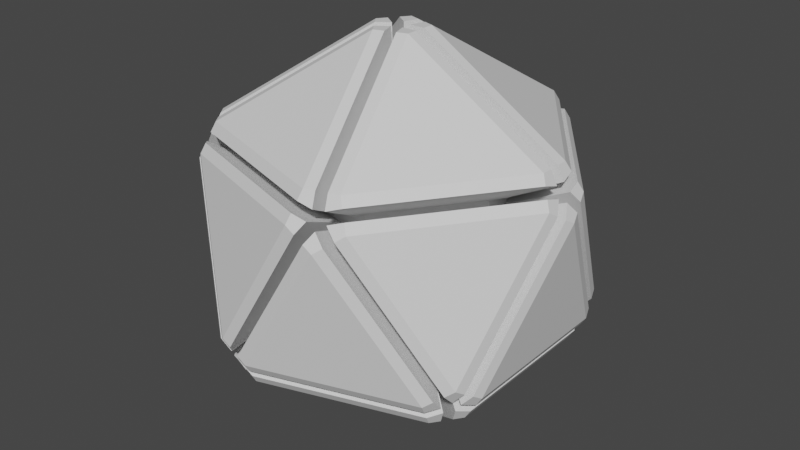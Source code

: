 # Source: Missile.blend  (saved by Blender 3.3.6; exported with 4.5.12 LTS)
import bpy
from mathutils import Matrix  # noqa: F401  (used for matrix-valued properties, if any)

bpy.ops.wm.read_factory_settings(use_empty=True)
scene = bpy.context.scene
scene.name = 'Scene'

# ---- collections
col_collection = bpy.data.collections.new('Collection'); scene.collection.children.link(col_collection)

# ---- materials (node trees are filled in below, after node groups)
mat_material = bpy.data.materials.new('Material')
mat_material.use_transparent_shadow = False
mat_greenglow = bpy.data.materials.new('GreenGlow')
mat_greenglow.use_transparent_shadow = False

# ---- material node trees
mat_material.use_nodes = True; mat_material.node_tree.nodes.clear()
_N = mat_material.node_tree.nodes; _L = mat_material.node_tree.links
n0 = _N.new('ShaderNodeBsdfPrincipled'); n0.name = 'Principled BSDF'; n0.location = (10, 300)
n0.distribution = 'GGX'
n0.subsurface_method = 'RANDOM_WALK_SKIN'
n0.inputs[3].default_value = 1.45
n0.inputs[27].default_value = (0.0, 0.0, 0.0, 1.0)
n0.inputs[28].default_value = 1.0
n1 = _N.new('ShaderNodeOutputMaterial'); n1.name = 'Material Output'; n1.location = (300, 300)
_L.new(n0.outputs[0], n1.inputs[0])
n1.is_active_output = True
mat_greenglow.use_nodes = True; mat_greenglow.node_tree.nodes.clear()
_N = mat_greenglow.node_tree.nodes; _L = mat_greenglow.node_tree.links
n0 = _N.new('ShaderNodeBsdfPrincipled'); n0.name = 'Principled BSDF'; n0.location = (10, 300)
n0.distribution = 'GGX'
n0.subsurface_method = 'RANDOM_WALK_SKIN'
n0.inputs[3].default_value = 1.45
n0.inputs[27].default_value = (0.0, 0.0, 0.0, 1.0)
n0.inputs[28].default_value = 1.0
n1 = _N.new('ShaderNodeOutputMaterial'); n1.name = 'Material Output'; n1.location = (300, 300)
_L.new(n0.outputs[0], n1.inputs[0])
n1.is_active_output = True

# ---- world
world_world = bpy.data.worlds.new('World'); scene.world = world_world
world_world.use_nodes = True; world_world.node_tree.nodes.clear()
_N = world_world.node_tree.nodes; _L = world_world.node_tree.links
n0 = _N.new('ShaderNodeOutputWorld'); n0.name = 'World Output'; n0.location = (300, 300)
n1 = _N.new('ShaderNodeBackground'); n1.name = 'Background'; n1.location = (10, 300)
n1.inputs[0].default_value = (0.05088, 0.05088, 0.05088, 1.0)
_L.new(n1.outputs[0], n0.inputs[0])
n0.is_active_output = True
world_world.color = (0.05088, 0.05088, 0.05088)
world_world.use_sun_shadow = False
world_world.sun_shadow_jitter_overblur = 0.0

# ---- meshes
me_icosphere = bpy.data.meshes.new('Icosphere')
me_icosphere.from_pydata([(-0.03437, -0.02497, -0.9025), (-0.03437, 0.02497, -0.9025), (0.01313, 0.0404, -0.9025), (0.04248, 5.095e-09, -0.9025), (0.01313, -0.0404, -0.9025), (0.6553, -0.4452, -0.4344), (0.6815, -0.4452, -0.3919), (0.6684, -0.4856, -0.3656), (0.6341, -0.5106, -0.3919), (0.6259, -0.4856, -0.4344), (-0.2684, -0.7454, -0.4344), (-0.2209, -0.7608, -0.4344), (-0.2128, -0.7858, -0.3919), (-0.2553, -0.7858, -0.3656), (-0.2897, -0.7608, -0.3919), (-0.7919, 0.02497, -0.4344), (-0.7919, -0.02497, -0.4344), (-0.8131, -0.0404, -0.3919), (-0.8262, -1.137e-08, -0.3656), (-0.8131, 0.0404, -0.3919), (-0.2209, 0.7608, -0.4344), (-0.2684, 0.7454, -0.4344), (-0.2897, 0.7608, -0.3919), (-0.2553, 0.7858, -0.3656), (-0.2128, 0.7858, -0.3919), (0.6815, 0.4452, -0.3919), (0.6553, 0.4452, -0.4344), (0.6259, 0.4856, -0.4344), (0.6341, 0.5106, -0.3919), (0.6684, 0.4856, -0.3656), (0.2128, -0.7858, 0.3919), (0.2553, -0.7858, 0.3656), (0.2897, -0.7608, 0.3919), (0.2684, -0.7454, 0.4344), (0.2209, -0.7608, 0.4344), (-0.6815, -0.4452, 0.3919), (-0.6684, -0.4856, 0.3656), (-0.6341, -0.5106, 0.3919), (-0.6259, -0.4856, 0.4344), (-0.6553, -0.4452, 0.4344), (-0.6341, 0.5106, 0.3919), (-0.6684, 0.4856, 0.3656), (-0.6815, 0.4452, 0.3919), (-0.6553, 0.4452, 0.4344), (-0.6259, 0.4856, 0.4344), (0.2897, 0.7608, 0.3919), (0.2553, 0.7858, 0.3656), (0.2128, 0.7858, 0.3919), (0.2209, 0.7608, 0.4344), (0.2684, 0.7454, 0.4344), (0.8131, -0.0404, 0.3919), (0.8262, -1.451e-08, 0.3656), (0.8131, 0.0404, 0.3919), (0.7919, 0.02497, 0.4344), (0.7919, -0.02497, 0.4344), (-0.01313, -0.0404, 0.9025), (0.03437, -0.02497, 0.9025), (0.03437, 0.02497, 0.9025), (-0.01313, 0.0404, 0.9025), (-0.04248, 5.095e-09, 0.9025), (-0.6259, -0.4857, 0.4344), (-0.6553, -0.4452, 0.4344), (-0.0425, 2.88e-05, 0.9025), (-0.01311, -0.04043, 0.9025), (0.2209, -0.7608, 0.4344), (0.2128, -0.7858, 0.3918), (-0.6341, -0.5106, 0.3918), (-0.6259, -0.4856, 0.4344), (-0.2553, -0.7858, -0.3656), (-0.2897, -0.7608, -0.3919), (-0.6684, -0.4856, 0.3656), (-0.634, -0.5106, 0.3919), (-0.6553, -0.4452, 0.4344), (-0.6816, -0.4452, 0.3918), (-0.6816, 0.4452, 0.3918), (-0.6553, 0.4452, 0.4344), (-0.6259, 0.4856, 0.4344), (-0.6341, 0.5106, 0.3918), (0.2128, 0.7858, 0.3918), (0.2209, 0.7608, 0.4344), (-0.6553, 0.4452, 0.4344), (-0.6259, 0.4857, 0.4344), (-0.01311, 0.04043, 0.9025), (-0.0425, -2.88e-05, 0.9025), (-0.2897, 0.7608, -0.3919), (-0.2553, 0.7858, -0.3656), (-0.634, 0.5106, 0.3919), (-0.6684, 0.4856, 0.3656), (-0.8262, -3.023e-05, -0.3656), (-0.8131, 0.04043, -0.3919), (-0.6684, 0.4857, 0.3656), (-0.6816, 0.4452, 0.3919), (0.2209, 0.7608, 0.4344), (0.2685, 0.7454, 0.4344), (0.0344, 0.02496, 0.9025), (-0.01316, 0.04041, 0.9025), (-0.2553, 0.7858, -0.3656), (-0.2128, 0.7858, -0.3919), (0.2553, 0.7858, 0.3656), (0.2128, 0.7858, 0.3919), (0.2684, 0.7454, 0.4344), (0.2897, 0.7608, 0.3918), (0.8131, 0.04041, 0.3918), (0.7918, 0.02496, 0.4344), (0.7919, 0.025, 0.4344), (0.7919, -0.025, 0.4344), (0.03437, -0.025, 0.9025), (0.03437, 0.02501, 0.9025), (0.2685, -0.7454, 0.4344), (0.2209, -0.7608, 0.4344), (-0.01316, -0.04041, 0.9025), (0.0344, -0.02496, 0.9025), (0.6684, 0.4857, -0.3656), (0.6816, 0.4452, -0.3919), (0.8262, -3.023e-05, 0.3656), (0.8131, 0.04043, 0.3919), (0.2897, -0.7608, 0.3918), (0.2684, -0.7454, 0.4344), (0.7918, -0.02496, 0.4344), (0.8131, -0.04041, 0.3918), (0.6816, -0.4452, -0.3919), (0.6684, -0.4857, -0.3656), (0.8131, -0.04043, 0.3919), (0.8262, 3.023e-05, 0.3656), (0.6684, -0.4856, -0.3656), (0.634, -0.5106, -0.3919), (0.2553, -0.7858, 0.3656), (0.2897, -0.7608, 0.3919), (-0.2128, -0.7858, -0.3919), (-0.2553, -0.7858, -0.3656), (0.2128, -0.7858, 0.3919), (0.2553, -0.7858, 0.3656), (0.6341, -0.5106, -0.3918), (0.6259, -0.4856, -0.4344), (-0.2209, -0.7608, -0.4344), (-0.2128, -0.7858, -0.3918), (0.0425, 2.88e-05, -0.9025), (0.01311, -0.04043, -0.9025), (0.6259, -0.4857, -0.4344), (0.6553, -0.4452, -0.4344), (0.01316, -0.04041, -0.9025), (-0.0344, -0.02496, -0.9025), (-0.2685, -0.7454, -0.4344), (-0.2209, -0.7608, -0.4344), (-0.03437, -0.025, -0.9025), (-0.03437, 0.02501, -0.9025), (-0.7919, 0.025, -0.4344), (-0.7919, -0.025, -0.4344), (-0.0344, 0.02496, -0.9025), (0.01316, 0.04041, -0.9025), (-0.2209, 0.7608, -0.4344), (-0.2685, 0.7454, -0.4344), (0.01311, 0.04043, -0.9025), (0.0425, -2.88e-05, -0.9025), (0.6553, 0.4452, -0.4344), (0.6259, 0.4857, -0.4344), (-0.2128, 0.7858, -0.3918), (-0.2209, 0.7608, -0.4344), (0.6259, 0.4856, -0.4344), (0.6341, 0.5106, -0.3918), (0.634, 0.5106, -0.3919), (0.6684, 0.4856, -0.3656), (0.2897, 0.7608, 0.3919), (0.2553, 0.7858, 0.3656), (-0.8131, -0.04043, -0.3919), (-0.8262, 3.024e-05, -0.3656), (-0.6816, -0.4452, 0.3919), (-0.6684, -0.4857, 0.3656), (-0.2897, -0.7608, -0.3918), (-0.2684, -0.7454, -0.4344), (-0.7918, -0.02496, -0.4344), (-0.8131, -0.04041, -0.3918), (-0.05569, -0.09047, -0.9025), (-0.1032, -0.07501, -0.9025), (-0.1032, 0.025, -0.9025), (-0.1032, 0.07501, -0.9025), (-0.008124, 0.1059, -0.9025), (0.03944, 0.1214, -0.9025), (0.09823, 0.04046, -0.9025), (0.1276, -7.451e-09, -0.9025), (0.06883, -0.08092, -0.9025), (0.03944, -0.1214, -0.9025), (0.6304, -0.4271, -0.496), (0.6598, -0.3866, -0.496), (0.7387, -0.3866, -0.3683), (0.7124, -0.4676, -0.3158), (0.6992, -0.508, -0.2895), (0.6304, -0.558, -0.342), (0.596, -0.583, -0.3683), (0.5797, -0.533, -0.4534), (0.5716, -0.508, -0.496), (-0.3278, -0.7161, -0.4534), (-0.3065, -0.7006, -0.496), (-0.2114, -0.7315, -0.496), (-0.1638, -0.747, -0.496), (-0.1476, -0.797, -0.4109), (-0.1395, -0.822, -0.3683), (-0.2245, -0.822, -0.3158), (-0.2671, -0.822, -0.2895), (-0.3359, -0.772, -0.342), (-0.3703, -0.747, -0.3683), (-0.8249, 0.1214, -0.3683), (-0.761, 0.07501, -0.496), (-0.761, -0.025, -0.496), (-0.761, -0.07501, -0.496), (-0.8036, -0.1059, -0.4109), (-0.8249, -0.1214, -0.3683), (-0.8512, -0.04046, -0.3158), (-0.8643, 7.451e-09, -0.2895), (-0.838, 0.08092, -0.342), (-0.1557, 0.772, -0.4534), (-0.1638, 0.747, -0.496), (-0.259, 0.7161, -0.496), (-0.3065, 0.7006, -0.496), (-0.3703, 0.747, -0.3683), (-0.3015, 0.797, -0.3158), (-0.2671, 0.822, -0.2895), (-0.182, 0.822, -0.342), (-0.1395, 0.822, -0.3683), (0.7255, 0.4271, -0.342), (0.7387, 0.3866, -0.3683), (0.6598, 0.3866, -0.496), (0.601, 0.4676, -0.496), (0.5716, 0.508, -0.496), (0.5879, 0.558, -0.4109), (0.596, 0.583, -0.3683), (0.6648, 0.533, -0.3158), (0.6992, 0.508, -0.2895), (0.1476, -0.797, 0.4109), (0.1395, -0.822, 0.3683), (0.2245, -0.822, 0.3158), (0.2671, -0.822, 0.2895), (0.3359, -0.772, 0.342), (0.3703, -0.747, 0.3683), (0.3278, -0.7161, 0.4534), (0.3065, -0.7006, 0.496), (0.2114, -0.7315, 0.496), (0.1638, -0.747, 0.496), (-0.7124, -0.3866, 0.4109), (-0.7387, -0.3866, 0.3683), (-0.7124, -0.4676, 0.3158), (-0.6992, -0.508, 0.2895), (-0.6304, -0.558, 0.342), (-0.596, -0.583, 0.3683), (-0.5797, -0.533, 0.4534), (-0.5716, -0.508, 0.496), (-0.6304, -0.4271, 0.496), (-0.6598, -0.3866, 0.496), (-0.5879, 0.558, 0.4109), (-0.596, 0.583, 0.3683), (-0.6648, 0.533, 0.3158), (-0.6992, 0.508, 0.2895), (-0.7255, 0.4271, 0.342), (-0.7387, 0.3866, 0.3683), (-0.6861, 0.3866, 0.4534), (-0.6598, 0.3866, 0.496), (-0.601, 0.4676, 0.496), (-0.5716, 0.508, 0.496), (0.3491, 0.7315, 0.4109), (0.3703, 0.747, 0.3683), (0.3015, 0.797, 0.3158), (0.2671, 0.822, 0.2895), (0.182, 0.822, 0.342), (0.1395, 0.822, 0.3683), (0.1557, 0.772, 0.4534), (0.1638, 0.747, 0.496), (0.259, 0.7161, 0.496), (0.3065, 0.7006, 0.496), (0.8036, -0.1059, 0.4109), (0.8249, -0.1214, 0.3683), (0.8512, -0.04046, 0.3158), (0.8643, 7.451e-09, 0.2895), (0.838, 0.08092, 0.342), (0.8249, 0.1214, 0.3683), (0.7823, 0.09047, 0.4534), (0.761, 0.07501, 0.496), (0.761, -0.025, 0.496), (0.761, -0.07501, 0.496), (-0.06883, -0.08092, 0.9025), (-0.03944, -0.1214, 0.9025), (0.05569, -0.09047, 0.9025), (0.1032, -0.07501, 0.9025), (0.1032, 0.025, 0.9025), (0.1032, 0.07501, 0.9025), (0.008124, 0.1059, 0.9025), (-0.03944, 0.1214, 0.9025), (-0.09823, 0.04046, 0.9025), (-0.1276, -7.451e-09, 0.9025), (-0.601, -0.4676, 0.496), (-0.09823, -0.04046, 0.9025), (0.1557, -0.772, 0.4534), (-0.5879, -0.558, 0.4109), (-0.3015, -0.797, -0.3158), (-0.6648, -0.533, 0.3158), (-0.6861, -0.3866, 0.4534), (-0.7124, 0.3866, 0.4109), (-0.5797, 0.533, 0.4534), (0.1476, 0.797, 0.4109), (-0.6304, 0.4271, 0.496), (-0.06883, 0.08092, 0.9025), (-0.3359, 0.772, -0.342), (-0.6304, 0.558, 0.342), (-0.8512, 0.04046, -0.3158), (-0.7124, 0.4676, 0.3158), (0.2114, 0.7315, 0.496), (0.05569, 0.09047, 0.9025), (-0.2245, 0.822, -0.3158), (0.2245, 0.822, 0.3158), (0.3278, 0.7161, 0.4534), (0.8036, 0.1059, 0.4109), (0.761, 0.025, 0.496), (0.1032, -0.025, 0.9025), (0.259, -0.7161, 0.496), (0.008124, -0.1059, 0.9025), (0.7124, 0.4676, -0.3158), (0.8512, 0.04046, 0.3158), (0.3491, -0.7315, 0.4109), (0.7823, -0.09047, 0.4534), (0.7255, -0.4271, -0.342), (0.838, -0.08092, 0.342), (0.6648, -0.533, -0.3158), (0.3015, -0.797, 0.3158), (-0.182, -0.822, -0.342), (0.182, -0.822, 0.342), (0.5879, -0.558, -0.4109), (-0.1557, -0.772, -0.4534), (0.09823, -0.04046, -0.9025), (0.601, -0.4676, -0.496), (-0.008124, -0.1059, -0.9025), (-0.259, -0.7161, -0.496), (-0.1032, -0.025, -0.9025), (-0.761, 0.025, -0.496), (-0.05569, 0.09047, -0.9025), (-0.2114, 0.7315, -0.496), (0.06883, 0.08092, -0.9025), (0.6304, 0.4271, -0.496), (-0.1476, 0.797, -0.4109), (0.5797, 0.533, -0.4534), (0.6304, 0.558, -0.342), (0.3359, 0.772, 0.342), (-0.838, -0.08092, -0.342), (-0.7255, -0.4271, 0.342), (-0.3491, -0.7315, -0.4109), (-0.7823, -0.09047, -0.4534), (-0.3278, 0.7161, -0.4534), (-0.7823, 0.09048, -0.4534), (-0.8036, 0.1059, -0.4109), (-0.349, 0.7315, -0.4109), (0.6861, 0.3866, -0.4534), (0.6861, -0.3866, -0.4534), (0.7123, -0.3866, -0.4109), (0.7123, 0.3866, -0.4109), (-0.3904, -0.3051, 0.3256), (-0.4095, -0.2789, 0.3256), (-0.06432, -0.02813, 0.5893), (-0.04526, -0.05437, 0.5893), (0.1004, -0.5025, 0.298), (0.0951, -0.5188, 0.2705), (-0.3819, -0.3638, 0.2705), (-0.3766, -0.3476, 0.298), (-0.1961, -0.5188, -0.2008), (-0.2185, -0.5025, -0.2179), (-0.4318, -0.3476, 0.2088), (-0.4095, -0.3638, 0.2258), (-0.4456, -0.2526, 0.298), (-0.4626, -0.2526, 0.2705), (-0.4626, 0.2489, 0.2705), (-0.4456, 0.2489, 0.298), (-0.3766, 0.3438, 0.298), (-0.3819, 0.36, 0.2705), (0.0951, 0.515, 0.2705), (0.1004, 0.4988, 0.298), (-0.4095, 0.2751, 0.3256), (-0.3904, 0.3013, 0.3256), (-0.04526, 0.05059, 0.5893), (-0.06432, 0.02435, 0.5893), (-0.2185, 0.4988, -0.2179), (-0.1961, 0.515, -0.2008), (-0.4095, 0.36, 0.2258), (-0.4318, 0.3438, 0.2088), (-0.5526, 0.02435, -0.2008), (-0.5441, 0.05059, -0.2179), (-0.4626, 0.3013, 0.2088), (-0.4711, 0.2751, 0.2258), (0.1365, 0.4725, 0.3256), (0.1673, 0.4625, 0.3256), (0.0355, 0.05678, 0.5893), (0.004654, 0.0668, 0.5893), (-0.1462, 0.5312, -0.2008), (-0.1186, 0.5312, -0.2179), (0.145, 0.5312, 0.2088), (0.1174, 0.5312, 0.2258), (0.212, 0.4625, 0.298), (0.2258, 0.4725, 0.2705), (0.5205, 0.0668, 0.2705), (0.5067, 0.05678, 0.298), (0.493, 0.01433, 0.3256), (0.493, -0.01811, 0.3256), (0.06635, -0.01811, 0.5893), (0.06635, 0.01433, 0.5893), (0.1673, -0.4663, 0.3256), (0.1365, -0.4763, 0.3256), (0.004654, -0.07059, 0.5893), (0.0355, -0.06056, 0.5893), (0.4614, 0.3013, -0.2008), (0.4699, 0.2751, -0.2179), (0.5514, 0.02435, 0.2088), (0.5429, 0.05059, 0.2258), (0.2258, -0.4763, 0.2705), (0.212, -0.4663, 0.298), (0.5067, -0.06056, 0.298), (0.5205, -0.07059, 0.2705), (0.4699, -0.2789, -0.2179), (0.4614, -0.3051, -0.2008), (0.5429, -0.05437, 0.2258), (0.5514, -0.02813, 0.2088), (0.4305, -0.3476, -0.2008), (0.4082, -0.3638, -0.2179), (0.1949, -0.5188, 0.2088), (0.2172, -0.5025, 0.2258), (-0.1186, -0.535, -0.2179), (-0.1462, -0.535, -0.2008), (0.1174, -0.535, 0.2258), (0.145, -0.535, 0.2088), (0.3806, -0.3638, -0.2625), (0.3754, -0.3476, -0.2901), (-0.1016, -0.5025, -0.2901), (-0.09632, -0.5188, -0.2625), (0.06309, -0.02813, -0.5813), (0.04403, -0.05437, -0.5813), (0.3892, -0.3051, -0.3177), (0.4082, -0.2789, -0.3177), (-0.005883, -0.07059, -0.5813), (-0.03673, -0.06056, -0.5813), (-0.1686, -0.4663, -0.3177), (-0.1377, -0.4763, -0.3177), (-0.06758, -0.01811, -0.5813), (-0.06758, 0.01433, -0.5813), (-0.4942, 0.01433, -0.3177), (-0.4942, -0.01811, -0.3177), (-0.03673, 0.05678, -0.5813), (-0.005883, 0.0668, -0.5813), (-0.1377, 0.4725, -0.3177), (-0.1686, 0.4625, -0.3177), (0.04403, 0.05059, -0.5813), (0.06309, 0.02435, -0.5813), (0.4082, 0.2751, -0.3177), (0.3892, 0.3013, -0.3177), (-0.09632, 0.515, -0.2625), (-0.1016, 0.4988, -0.2901), (0.3754, 0.3438, -0.2901), (0.3806, 0.36, -0.2625), (0.4082, 0.36, -0.2179), (0.4305, 0.3438, -0.2008), (0.2172, 0.4988, 0.2258), (0.1949, 0.515, 0.2088), (-0.5441, -0.05437, -0.2179), (-0.5526, -0.02813, -0.2008), (-0.4711, -0.2789, 0.2258), (-0.4626, -0.3051, 0.2088), (-0.227, -0.4763, -0.2625), (-0.2132, -0.4663, -0.2901), (-0.508, -0.06056, -0.2901), (-0.5218, -0.07059, -0.2625), (-0.02293, -0.01808, -0.5813), (-0.0229, -0.01809, -0.5813), (-0.0229, 0.01433, -0.5813), (-0.0229, 0.0143, -0.5813), (0.007921, 0.02432, -0.5813), (0.0079, 0.02431, -0.5813), (0.02695, -0.00191, -0.5813), (0.02694, -0.001892, -0.5813), (0.007886, -0.02811, -0.5813), (0.0079, -0.02809, -0.5813), (0.4244, -0.2906, -0.2777), (0.4244, -0.2906, -0.2777), (0.4414, -0.2906, -0.2502), (0.4329, -0.3169, -0.2331), (0.4329, -0.3168, -0.2331), (0.4106, -0.333, -0.2502), (0.4106, -0.333, -0.2502), (0.4053, -0.3168, -0.2777), (0.4053, -0.3168, -0.2777), (-0.1747, -0.4853, -0.2777), (-0.1747, -0.4853, -0.2777), (-0.1439, -0.4953, -0.2777), (-0.1439, -0.4953, -0.2777), (-0.1386, -0.5115, -0.2501), (-0.1386, -0.5115, -0.2502), (-0.1662, -0.5115, -0.2331), (-0.1662, -0.5115, -0.2331), (-0.1885, -0.4953, -0.2502), (-0.1885, -0.4953, -0.2502), (-0.5279, 0.02431, -0.2502), (-0.5142, 0.0143, -0.2777), (-0.5142, -0.01811, -0.2777), (-0.5142, -0.01808, -0.2777), (-0.5279, -0.0281, -0.2501), (-0.5279, -0.02809, -0.2502), (-0.5365, -0.001872, -0.2331), (-0.5365, -0.001892, -0.2331), (-0.5279, 0.02433, -0.2502), (-0.1439, 0.4915, -0.2777), (-0.1439, 0.4915, -0.2777), (-0.1747, 0.4815, -0.2777), (-0.1747, 0.4815, -0.2777), (-0.1885, 0.4915, -0.2502), (-0.1662, 0.5077, -0.2331), (-0.1662, 0.5077, -0.2331), (-0.1386, 0.5077, -0.2502), (-0.1386, 0.5077, -0.2502), (0.4414, 0.2868, -0.2502), (0.4414, 0.2869, -0.2502), (0.4244, 0.2869, -0.2777), (0.4053, 0.3131, -0.2777), (0.4053, 0.3131, -0.2777), (0.4106, 0.3293, -0.2501), (0.4106, 0.3293, -0.2502), (0.4329, 0.313, -0.2331), (0.4329, 0.3131, -0.2331), (0.1374, -0.5115, 0.2581), (0.1374, -0.5115, 0.2581), (0.165, -0.5115, 0.2411), (0.165, -0.5115, 0.2411), (0.1873, -0.4953, 0.2581), (0.1873, -0.4953, 0.2581), (0.1735, -0.4853, 0.2857), (0.1735, -0.4853, 0.2857), (0.1427, -0.4953, 0.2857), (0.1427, -0.4953, 0.2857), (-0.4426, -0.2906, 0.2581), (-0.4426, -0.2906, 0.2581), (-0.4341, -0.3169, 0.2411), (-0.4341, -0.3168, 0.2411), (-0.4118, -0.333, 0.2581), (-0.4118, -0.333, 0.2581), (-0.4066, -0.3168, 0.2857), (-0.4066, -0.3168, 0.2857), (-0.4256, -0.2906, 0.2857), (-0.4256, -0.2906, 0.2857), (-0.4118, 0.3293, 0.2581), (-0.4118, 0.3293, 0.2581), (-0.4341, 0.313, 0.2411), (-0.4341, 0.3131, 0.2411), (-0.4426, 0.2868, 0.2581), (-0.4426, 0.2869, 0.2581), (-0.4256, 0.2869, 0.2857), (-0.4256, 0.2869, 0.2857), (-0.4065, 0.3131, 0.2857), (-0.4066, 0.3131, 0.2857), (0.1873, 0.4915, 0.2581), (0.1873, 0.4915, 0.2581), (0.1649, 0.5077, 0.2411), (0.165, 0.5077, 0.2411), (0.1374, 0.5077, 0.2581), (0.1374, 0.5077, 0.2581), (0.1427, 0.4915, 0.2857), (0.1427, 0.4915, 0.2857), (0.1735, 0.4815, 0.2857), (0.1735, 0.4815, 0.2857), (0.5267, -0.0281, 0.2581), (0.5267, -0.02809, 0.2581), (0.5352, -0.001872, 0.2411), (0.5352, -0.001892, 0.2411), (0.5267, 0.02433, 0.2581), (0.5267, 0.02431, 0.2581), (0.5129, 0.01429, 0.2857), (0.5129, 0.0143, 0.2857), (0.5129, -0.01811, 0.2857), (0.5129, -0.01808, 0.2857), (-0.009115, -0.02811, 0.5893), (-0.009129, -0.02809, 0.5893), (0.0217, -0.01808, 0.5893), (0.02167, -0.01809, 0.5893), (0.02167, 0.01433, 0.5893), (0.02167, 0.0143, 0.5893), (-0.00915, 0.02432, 0.5893), (-0.009129, 0.02431, 0.5893), (-0.02818, -0.00191, 0.5893), (-0.02817, -0.001892, 0.5893), (-0.4065, -0.3169, 0.2857), (-0.02818, -0.001873, 0.5893), (0.1427, -0.4953, 0.2857), (-0.4118, -0.333, 0.2581), (-0.1662, -0.5115, -0.2331), (-0.4341, -0.3168, 0.2411), (-0.4256, -0.2906, 0.2857), (-0.4426, 0.2869, 0.2581), (-0.4066, 0.313, 0.2857), (0.1374, 0.5077, 0.2581), (-0.4256, 0.2868, 0.2857), (-0.009115, 0.02433, 0.5893), (-0.1885, 0.4915, -0.2502), (-0.4118, 0.3293, 0.2581), (-0.5365, -0.001911, -0.2331), (-0.4341, 0.3131, 0.2411), (0.1427, 0.4915, 0.2857), (0.0217, 0.0143, 0.5893), (-0.1662, 0.5077, -0.2331), (0.165, 0.5077, 0.2411), (0.1735, 0.4815, 0.2857), (0.5267, 0.02432, 0.2581), (0.5129, 0.01433, 0.2857), (0.02167, -0.01811, 0.5893), (0.1735, -0.4853, 0.2857), (-0.00915, -0.0281, 0.5893), (0.4329, 0.3131, -0.2331), (0.5352, -0.001911, 0.2411), (0.1873, -0.4953, 0.2581), (0.5129, -0.01808, 0.2857), (0.4414, -0.2906, -0.2502), (0.5267, -0.02811, 0.2581), (0.4329, -0.3168, -0.2331), (0.1649, -0.5115, 0.2411), (-0.1386, -0.5115, -0.2502), (0.1374, -0.5115, 0.2581), (0.4106, -0.333, -0.2501), (-0.1439, -0.4953, -0.2777), (0.02695, -0.001873, -0.5813), (0.4053, -0.3169, -0.2777), (0.007921, -0.0281, -0.5813), (-0.1747, -0.4853, -0.2777), (-0.0229, -0.01811, -0.5813), (-0.5142, 0.01433, -0.2777), (-0.02293, 0.0143, -0.5813), (-0.1439, 0.4915, -0.2777), (0.007886, 0.02433, -0.5813), (0.4244, 0.2868, -0.2777), (-0.1386, 0.5077, -0.2501), (0.4053, 0.313, -0.2777), (0.4106, 0.3293, -0.2502), (0.1873, 0.4915, 0.2581), (-0.5279, -0.02811, -0.2502), (-0.4426, -0.2906, 0.2581), (-0.1885, -0.4953, -0.2501), (-0.5142, -0.01808, -0.2777), (-0.5218, 0.06679, -0.2625), (-0.508, 0.05679, -0.2901), (-0.2132, 0.4625, -0.2901), (-0.227, 0.4725, -0.2625), (0.4614, 0.2489, -0.2625), (0.4444, 0.2489, -0.2901), (0.4444, -0.2526, -0.2901), (0.4614, -0.2526, -0.2625)], [], [(183, 179, 221), (175, 202, 213), (181, 190, 194), (177, 211, 223), (196, 188, 231), (186, 269, 233), (184, 220, 271), (198, 229, 243), (208, 239, 253), (216, 249, 263), (206, 200, 241), (214, 201, 251), (225, 218, 261), (227, 259, 273), (235, 277, 281), (245, 237, 279), (255, 247, 287), (265, 257, 285), (275, 267, 283), (143, 11, 486, 485), (130, 323, 422, 615), (169, 10, 484, 483), (51, 114, 607, 563), (217, 97, 509, 389), (128, 322, 420, 614), (133, 9, 482, 481), (126, 321, 418, 613), (125, 8, 480, 479), (29, 112, 606, 519), (215, 85, 507, 377), (124, 320, 416, 612), (193, 328, 181, 194), (180, 327, 190, 181), (189, 325, 194, 190), (348, 349, 183, 221), (178, 335, 221, 179), (203, 330, 173, 204), (191, 343, 204, 192), (212, 332, 175, 213), (345, 344, 213, 202), (210, 337, 223, 211), (270, 318, 184, 271), (219, 315, 271, 220), (230, 322, 196, 231), (187, 321, 231, 188), (240, 340, 206, 241), (199, 293, 241, 200), (250, 300, 214, 251), (209, 303, 251, 201), (260, 338, 225, 261), (217, 307, 261, 218), (268, 316, 233, 269), (228, 291, 243, 229), (238, 295, 253, 239), (248, 297, 263, 249), (258, 309, 273, 259), (280, 312, 235, 281), (276, 311, 281, 277), (278, 288, 245, 279), (286, 298, 255, 287), (284, 304, 265, 285), (173, 192, 204), (287, 247, 246, 289), (311, 276, 397, 398), (237, 245, 244, 290), (121, 7, 478, 477), (198, 243, 242, 292), (122, 319, 414, 611), (247, 255, 254, 294), (310, 282, 399, 396), (257, 265, 264, 296), (55, 110, 605, 571), (285, 257, 256, 299), (120, 318, 412, 610), (249, 216, 215, 301), (139, 5, 475, 474), (208, 253, 252, 302), (212, 151, 504, 443), (283, 267, 266, 305), (118, 317, 410, 609), (216, 263, 262, 306), (137, 4, 473, 472), (267, 275, 274, 308), (33, 108, 604, 527), (275, 283, 282, 310), (116, 316, 408, 608), (279, 237, 236, 313), (153, 3, 471, 470), (227, 273, 272, 314), (210, 157, 502, 449), (277, 235, 234, 317), (114, 315, 406, 607), (269, 186, 185, 319), (149, 2, 469, 468), (186, 233, 232, 320), (56, 106, 603, 573), (229, 198, 197, 323), (112, 314, 404, 606), (188, 196, 195, 324), (309, 258, 393, 394), (179, 183, 182, 326), (145, 1, 467, 466), (192, 173, 172, 329), (209, 89, 501, 381), (202, 175, 174, 331), (110, 313, 402, 605), (211, 177, 176, 333), (308, 274, 395, 392), (177, 223, 222, 334), (141, 0, 465, 464), (218, 225, 224, 336), (53, 104, 602, 567), (259, 227, 226, 339), (207, 165, 499, 457), (239, 208, 207, 341), (108, 312, 400, 604), (200, 206, 205, 342), (343, 191, 461, 462), (0, 141, 172, 173), (1, 145, 174, 175), (2, 149, 176, 177), (3, 153, 178, 179), (4, 137, 180, 181), (5, 139, 182, 183), (5, 183, 349), (7, 121, 185, 186), (8, 125, 187, 188), (9, 133, 189, 190), (10, 169, 191, 192), (11, 143, 193, 194), (12, 135, 195, 196), (13, 129, 197, 198), (14, 69, 199, 200), (19, 201, 346), (16, 147, 203, 204), (17, 171, 205, 206), (18, 165, 207, 208), (19, 89, 209, 201), (20, 157, 210, 211), (21, 151, 212, 213), (21, 213, 344), (23, 85, 215, 216), (24, 97, 217, 218), (25, 113, 219, 220), (25, 220, 351), (27, 155, 222, 223), (28, 159, 224, 225), (29, 161, 226, 227), (30, 65, 228, 229), (31, 131, 230, 231), (32, 127, 232, 233), (33, 117, 234, 235), (34, 109, 236, 237), (35, 73, 238, 239), (36, 167, 240, 241), (37, 71, 242, 243), (38, 67, 244, 245), (39, 61, 246, 247), (40, 77, 248, 249), (41, 87, 250, 251), (42, 91, 252, 253), (43, 75, 254, 255), (44, 81, 256, 257), (45, 101, 258, 259), (46, 163, 260, 261), (47, 99, 262, 263), (48, 79, 264, 265), (49, 93, 266, 267), (50, 119, 268, 269), (51, 123, 270, 271), (52, 115, 272, 273), (53, 103, 274, 275), (54, 105, 276, 277), (55, 63, 278, 279), (56, 111, 280, 281), (57, 107, 282, 283), (58, 95, 284, 285), (59, 83, 286, 287), (60, 38, 245, 288), (106, 311, 398, 603), (62, 59, 287, 289), (342, 205, 463, 460), (64, 34, 237, 290), (52, 102, 601, 565), (66, 37, 243, 291), (205, 171, 497, 463), (68, 13, 198, 292), (104, 310, 396, 602), (70, 36, 241, 293), (102, 309, 394, 601), (72, 39, 247, 294), (49, 100, 600, 559), (74, 42, 253, 295), (203, 147, 495, 439), (76, 44, 257, 296), (100, 308, 392, 600), (78, 47, 263, 297), (307, 217, 389, 390), (80, 43, 255, 298), (98, 307, 390, 599), (82, 58, 285, 299), (306, 262, 391, 388), (84, 22, 214, 300), (46, 98, 599, 553), (86, 40, 249, 301), (96, 306, 388, 598), (88, 18, 208, 302), (340, 240, 459, 456), (90, 41, 251, 303), (94, 305, 386, 597), (92, 48, 265, 304), (341, 207, 457, 458), (94, 57, 283, 305), (23, 96, 598, 508), (96, 23, 216, 306), (199, 69, 491, 361), (98, 46, 261, 307), (92, 304, 384, 596), (100, 49, 267, 308), (90, 303, 382, 595), (102, 52, 273, 309), (57, 94, 597, 575), (104, 53, 275, 310), (197, 129, 489, 421), (106, 56, 281, 311), (88, 302, 380, 594), (108, 33, 235, 312), (304, 284, 387, 384), (110, 55, 279, 313), (86, 301, 378, 593), (112, 29, 227, 314), (305, 266, 385, 386), (114, 51, 271, 315), (48, 92, 596, 557), (116, 32, 233, 316), (195, 135, 487, 427), (118, 54, 277, 317), (84, 300, 376, 592), (120, 6, 184, 318), (338, 260, 455, 452), (122, 50, 269, 319), (82, 299, 374, 591), (124, 7, 186, 320), (339, 226, 453, 454), (126, 31, 231, 321), (41, 90, 595, 543), (128, 12, 196, 322), (193, 143, 485, 435), (130, 30, 229, 323), (80, 298, 372, 590), (132, 8, 188, 324), (78, 297, 370, 589), (134, 11, 194, 325), (18, 88, 594, 500), (136, 3, 179, 326), (191, 169, 483, 461), (138, 9, 190, 327), (76, 296, 368, 588), (140, 4, 181, 328), (303, 209, 381, 382), (142, 10, 192, 329), (74, 295, 366, 587), (144, 0, 173, 330), (302, 252, 383, 380), (146, 15, 202, 331), (40, 86, 593, 541), (148, 1, 175, 332), (189, 133, 481, 425), (150, 20, 211, 333), (72, 294, 364, 586), (152, 2, 177, 334), (337, 210, 449, 450), (154, 26, 221, 335), (70, 293, 362, 585), (156, 24, 218, 336), (336, 224, 451, 448), (158, 27, 223, 337), (22, 84, 592, 506), (160, 28, 225, 338), (187, 125, 479, 417), (162, 45, 259, 339), (68, 292, 360, 584), (164, 17, 206, 340), (66, 291, 358, 583), (166, 35, 239, 341), (58, 82, 591, 577), (168, 14, 200, 342), (185, 121, 477, 413), (170, 16, 204, 343), (64, 290, 356, 582), (300, 250, 379, 376), (62, 289, 354, 581), (202, 15, 345), (201, 214, 347, 346), (214, 22, 347), (301, 215, 377, 378), (43, 80, 590, 547), (221, 26, 348), (60, 288, 352, 580), (220, 184, 350, 351), (335, 178, 445, 446), (184, 6, 350), (465, 622, 466, 467, 624, 468, 469, 626, 470, 471, 618, 472, 473, 620, 464), (475, 476, 610, 477, 478, 612, 479, 480, 616, 481, 482, 619, 474), (484, 621, 485, 486, 617, 487, 488, 614, 489, 490, 584, 491, 492, 634, 483), (494, 623, 495, 496, 635, 497, 498, 632, 499, 500, 594, 501, 493), (503, 625, 504, 505, 506, 592, 507, 508, 598, 509, 510, 628, 502), (512, 513, 627, 514, 515, 629, 516, 517, 630, 518, 519, 606, 511), (521, 615, 522, 523, 613, 524, 525, 608, 526, 527, 604, 528, 529, 582, 520), (531, 633, 532, 533, 585, 534, 535, 583, 536, 537, 580, 538, 539, 586, 530), (541, 593, 542, 543, 595, 544, 545, 587, 546, 547, 590, 548, 549, 588, 540), (551, 631, 552, 553, 599, 554, 555, 589, 556, 557, 596, 558, 559, 600, 550), (561, 611, 562, 563, 607, 564, 565, 601, 566, 567, 602, 568, 569, 609, 560), (571, 605, 572, 573, 603, 574, 575, 597, 576, 577, 591, 578, 579, 581, 570), (354, 353, 352, 355), (356, 359, 358, 357), (360, 363, 362, 361), (364, 367, 366, 365), (368, 371, 370, 369), (374, 373, 372, 375), (378, 377, 376, 379), (380, 383, 382, 381), (386, 385, 384, 387), (388, 391, 390, 389), (392, 395, 394, 393), (396, 399, 398, 397), (402, 401, 400, 403), (404, 407, 406, 405), (410, 409, 408, 411), (414, 413, 412, 415), (416, 419, 418, 417), (422, 421, 420, 423), (424, 427, 426, 425), (428, 431, 430, 429), (434, 433, 432, 435), (438, 437, 436, 439), (442, 441, 440, 443), (444, 447, 446, 445), (448, 451, 450, 449), (454, 453, 452, 455), (458, 457, 456, 459), (460, 463, 462, 461), (538, 580, 352, 353), (570, 581, 354, 355), (520, 582, 356, 357), (536, 583, 358, 359), (491, 584, 360, 361), (534, 585, 362, 363), (530, 586, 364, 365), (546, 587, 366, 367), (540, 588, 368, 369), (556, 589, 370, 371), (548, 590, 372, 373), (578, 591, 374, 375), (507, 592, 376, 377), (542, 593, 378, 379), (501, 594, 380, 381), (544, 595, 382, 383), (558, 596, 384, 385), (576, 597, 386, 387), (509, 598, 388, 389), (554, 599, 390, 391), (550, 600, 392, 393), (566, 601, 394, 395), (568, 602, 396, 397), (574, 603, 398, 399), (528, 604, 400, 401), (572, 605, 402, 403), (511, 606, 404, 405), (564, 607, 406, 407), (526, 608, 408, 409), (560, 609, 410, 411), (477, 610, 412, 413), (562, 611, 414, 415), (479, 612, 416, 417), (524, 613, 418, 419), (489, 614, 420, 421), (522, 615, 422, 423), (481, 616, 424, 425), (487, 617, 426, 427), (472, 618, 428, 429), (474, 619, 430, 431), (464, 620, 432, 433), (485, 621, 434, 435), (466, 622, 436, 437), (495, 623, 438, 439), (468, 624, 440, 441), (504, 625, 442, 443), (470, 626, 444, 445), (514, 627, 446, 447), (502, 628, 448, 449), (516, 629, 450, 451), (518, 630, 452, 453), (552, 631, 454, 455), (499, 632, 456, 457), (532, 633, 458, 459), (483, 634, 460, 461), (497, 635, 462, 463), (636, 639, 638, 637), (506, 505, 638, 639), (494, 493, 636, 637), (640, 643, 642, 641), (476, 475, 642, 643), (513, 512, 640, 641), (132, 324, 424, 616), (219, 113, 511, 405), (32, 116, 608, 525), (135, 12, 488, 487), (313, 236, 401, 402), (134, 325, 426, 617), (129, 13, 490, 489), (312, 280, 403, 400), (136, 326, 428, 618), (54, 118, 609, 569), (69, 14, 492, 491), (138, 327, 430, 619), (222, 155, 514, 447), (140, 328, 432, 620), (6, 120, 610, 476), (147, 16, 496, 495), (142, 329, 434, 621), (224, 159, 516, 451), (171, 17, 498, 497), (144, 330, 436, 622), (50, 122, 611, 561), (165, 18, 500, 499), (314, 272, 407, 404), (146, 331, 438, 623), (226, 161, 518, 453), (89, 19, 493, 501), (315, 219, 405, 406), (148, 332, 440, 624), (7, 124, 612, 478), (157, 20, 503, 502), (150, 333, 442, 625), (228, 65, 520, 357), (151, 21, 505, 504), (152, 334, 444, 626), (31, 126, 613, 523), (154, 335, 446, 627), (230, 131, 522, 423), (85, 23, 508, 507), (156, 336, 448, 628), (12, 128, 614, 488), (97, 24, 510, 509), (317, 234, 409, 410), (158, 337, 450, 629), (232, 127, 524, 419), (113, 25, 512, 511), (316, 268, 411, 408), (160, 338, 452, 630), (30, 130, 615, 521), (162, 339, 454, 631), (234, 117, 526, 409), (155, 27, 515, 514), (164, 340, 456, 632), (8, 132, 616, 480), (159, 28, 517, 516), (166, 341, 458, 633), (236, 109, 528, 401), (161, 29, 519, 518), (168, 342, 460, 634), (11, 134, 617, 486), (65, 30, 521, 520), (319, 185, 413, 414), (170, 343, 462, 635), (238, 73, 530, 365), (131, 31, 523, 522), (318, 270, 415, 412), (3, 136, 618, 471), (127, 32, 525, 524), (240, 167, 532, 459), (117, 33, 527, 526), (344, 345, 637, 638), (9, 138, 619, 482), (109, 34, 529, 528), (21, 344, 638, 505), (242, 71, 534, 363), (73, 35, 531, 530), (345, 15, 494, 637), (4, 140, 620, 473), (167, 36, 533, 532), (320, 232, 419, 416), (244, 67, 536, 359), (71, 37, 535, 534), (321, 187, 417, 418), (10, 142, 621, 484), (67, 38, 537, 536), (346, 347, 639, 636), (246, 61, 538, 353), (61, 39, 539, 538), (347, 22, 506, 639), (0, 144, 622, 465), (77, 40, 541, 540), (19, 346, 636, 493), (248, 77, 540, 369), (87, 41, 543, 542), (15, 146, 623, 494), (91, 42, 545, 544), (323, 197, 421, 422), (250, 87, 542, 379), (75, 43, 547, 546), (322, 230, 423, 420), (349, 348, 641, 642), (1, 148, 624, 467), (81, 44, 549, 548), (348, 26, 513, 641), (289, 246, 353, 354), (252, 91, 544, 383), (101, 45, 551, 550), (5, 349, 642, 475), (288, 278, 355, 352), (20, 150, 625, 503), (163, 46, 553, 552), (254, 75, 546, 367), (99, 47, 555, 554), (2, 152, 626, 469), (79, 48, 557, 556), (324, 195, 427, 424), (351, 350, 643, 640), (256, 81, 548, 373), (93, 49, 559, 558), (325, 189, 425, 426), (25, 351, 640, 512), (26, 154, 627, 513), (119, 50, 561, 560), (350, 6, 476, 643), (290, 244, 359, 356), (258, 101, 550, 393), (123, 51, 563, 562), (291, 228, 357, 358), (24, 156, 628, 510), (115, 52, 565, 564), (260, 163, 552, 455), (103, 53, 567, 566), (27, 158, 629, 515), (105, 54, 569, 568), (326, 182, 431, 428), (262, 99, 554, 391), (63, 55, 571, 570), (327, 180, 429, 430), (28, 160, 630, 517), (111, 56, 573, 572), (292, 242, 363, 360), (264, 79, 556, 371), (107, 57, 575, 574), (293, 199, 361, 362), (45, 162, 631, 551), (95, 58, 577, 576), (266, 93, 558, 385), (83, 59, 579, 578), (17, 164, 632, 498), (38, 60, 580, 537), (329, 172, 433, 434), (268, 119, 560, 411), (328, 193, 435, 432), (35, 166, 633, 531), (59, 62, 581, 579), (294, 254, 367, 364), (270, 123, 562, 415), (295, 238, 365, 366), (14, 168, 634, 492), (34, 64, 582, 529), (272, 115, 564, 407), (16, 170, 635, 496), (37, 66, 583, 535), (331, 174, 437, 438), (274, 103, 566, 395), (330, 203, 439, 436), (13, 68, 584, 490), (296, 264, 371, 368), (276, 105, 568, 397), (172, 141, 464, 433), (297, 248, 369, 370), (36, 70, 585, 533), (278, 63, 570, 355), (174, 145, 466, 437), (39, 72, 586, 539), (333, 176, 441, 442), (280, 111, 572, 403), (176, 149, 468, 441), (332, 212, 443, 440), (42, 74, 587, 545), (299, 256, 373, 374), (282, 107, 574, 399), (178, 153, 470, 445), (298, 286, 375, 372), (44, 76, 588, 549), (284, 95, 576, 387), (180, 137, 472, 429), (47, 78, 589, 555), (334, 222, 447, 444), (286, 83, 578, 375), (182, 139, 474, 431)])
me_icosphere.polygons.foreach_set('material_index', [0, 0, 0, 0, 0, 0, 0, 0, 0, 0, 0, 0, 0, 0, 0, 0, 0, 0, 0, 0, 0, 0, 0, 0, 0, 0, 0, 0, 0, 0, 0, 0, 0, 0, 0, 0, 0, 0, 0, 0, 0, 0, 0, 0, 0, 0, 0, 0, 0, 0, 0, 0, 0, 0, 0, 0, 0, 0, 0, 0, 0, 0, 0, 0, 0, 0, 0, 0, 0, 0, 0, 0, 0, 0, 0, 0, 0, 0, 0, 0, 0, 0, 0, 0, 0, 0, 0, 0, 0, 0, 0, 0, 0, 0, 0, 0, 0, 0, 0, 0, 0, 0, 0, 0, 0, 0, 0, 0, 0, 0, 0, 0, 0, 0, 0, 0, 0, 0, 0, 0, 0, 0, 0, 0, 0, 0, 0, 0, 0, 0, 0, 0, 0, 0, 0, 0, 0, 0, 0, 0, 0, 0, 0, 0, 0, 0, 0, 0, 0, 0, 0, 0, 0, 0, 0, 0, 0, 0, 0, 0, 0, 0, 0, 0, 0, 0, 0, 0, 0, 0, 0, 0, 0, 0, 0, 0, 0, 0, 0, 0, 0, 0, 0, 0, 0, 0, 0, 0, 0, 0, 0, 0, 0, 0, 0, 0, 0, 0, 0, 0, 0, 0, 0, 0, 0, 0, 0, 0, 0, 0, 0, 0, 0, 0, 0, 0, 0, 0, 0, 0, 0, 0, 0, 0, 0, 0, 0, 0, 0, 0, 0, 0, 0, 0, 0, 0, 0, 0, 0, 0, 0, 0, 0, 0, 0, 0, 0, 0, 0, 0, 0, 0, 0, 0, 0, 0, 0, 0, 0, 0, 0, 0, 0, 0, 0, 0, 0, 0, 0, 0, 0, 0, 0, 0, 0, 0, 0, 0, 0, 0, 0, 0, 0, 0, 0, 0, 0, 0, 0, 0, 0, 0, 0, 0, 0, 0, 0, 0, 0, 0, 0, 0, 1, 1, 1, 1, 1, 1, 1, 1, 1, 1, 1, 1, 1, 1, 1, 1, 1, 1, 1, 1, 1, 1, 1, 1, 1, 1, 1, 1, 1, 1, 1, 1, 1, 1, 1, 1, 1, 1, 1, 1, 1, 1, 1, 1, 1, 1, 1, 1, 1, 1, 1, 1, 1, 1, 1, 1, 1, 1, 1, 1, 1, 1, 1, 1, 1, 1, 1, 1, 1, 1, 1, 1, 1, 1, 1, 1, 1, 1, 1, 1, 1, 1, 1, 1, 1, 1, 1, 1, 1, 1, 1, 1, 1, 1, 1, 1, 1, 1, 1, 1, 1, 1, 0, 0, 0, 0, 0, 0, 0, 0, 0, 0, 0, 0, 0, 0, 0, 0, 0, 0, 0, 0, 0, 0, 0, 0, 0, 0, 0, 0, 0, 0, 0, 0, 0, 0, 0, 0, 0, 0, 0, 0, 0, 0, 0, 0, 0, 0, 0, 0, 0, 0, 0, 0, 0, 0, 0, 0, 0, 0, 0, 0, 0, 0, 0, 0, 0, 0, 0, 0, 0, 0, 0, 0, 0, 0, 0, 0, 0, 0, 0, 0, 0, 0, 0, 0, 0, 0, 0, 0, 0, 0, 0, 0, 0, 0, 0, 0, 0, 0, 0, 0, 0, 0, 0, 0, 0, 0, 0, 0, 0, 0, 0, 0, 0, 0, 0, 0, 0, 0, 0, 0, 0, 0, 0, 0, 0, 0, 0, 0, 0, 0, 0, 0, 0, 0, 0, 0, 0, 0, 0, 0, 0, 0, 0, 0, 0, 0, 0, 0, 0, 0, 0, 0, 0, 0, 0, 0, 0, 0, 0, 0, 0, 0, 0, 0, 0, 0, 0, 0, 0, 0, 0, 0, 0, 0, 0, 0, 0, 0, 0, 0, 0, 0, 0, 0, 0, 0, 0, 0, 0, 0])
_uv = me_icosphere.uv_layers.new(name='UVMap')
_uv.uv.foreach_set('vector', [0.2968, 0.1436, 0.3636, 0.02777, 0.4305, 0.1436, 0.7273, 0.02777, 0.7941, 0.1436, 0.6604, 0.1436, 0.1818, 0.02777, 0.2487, 0.1436, 0.115, 0.1436, 0.5455, 0.02777, 0.6123, 0.1436, 0.4786, 0.1436, 0.115, 0.1713, 0.2487, 0.1713, 0.1818, 0.2871, 0.2727, 0.1852, 0.3396, 0.301, 0.2059, 0.301, 0.2968, 0.1713, 0.4305, 0.1713, 0.3636, 0.2871, 0.09091, 0.1852, 0.1578, 0.301, 0.02405, 0.301, 0.8182, 0.1852, 0.885, 0.301, 0.7513, 0.301, 0.6364, 0.1852, 0.7032, 0.301, 0.5695, 0.301, 0.8422, 0.1713, 0.9759, 0.1713, 0.9091, 0.2871, 0.6604, 0.1713, 0.7941, 0.1713, 0.7273, 0.2871, 0.4786, 0.1713, 0.6123, 0.1713, 0.5455, 0.2871, 0.4545, 0.1852, 0.5214, 0.301, 0.3877, 0.301, 0.2059, 0.3288, 0.3396, 0.3288, 0.2727, 0.4446, 0.02405, 0.3288, 0.1578, 0.3288, 0.09091, 0.4446, 0.7513, 0.3288, 0.885, 0.3288, 0.8182, 0.4446, 0.5695, 0.3288, 0.7032, 0.3288, 0.6364, 0.4446, 0.3877, 0.3288, 0.5214, 0.3288, 0.4545, 0.4446, 0.9873, 0.1462, 0.9873, 0.1462, 0.9873, 0.1462, 0.9873, 0.1462, 0.1648, 0.3051, 0.1618, 0.2987, 0.1618, 0.2987, 0.1648, 0.3051, 0.983, 0.1477, 0.983, 0.1477, 0.983, 0.1477, 0.983, 0.1477, 0.351, 0.3037, 0.351, 0.3037, 0.351, 0.3037, 0.351, 0.3037, 0.6384, 0.1557, 0.6451, 0.1507, 0.6451, 0.1507, 0.6384, 0.1557, 0.9912, 0.1507, 0.998, 0.1557, 0.998, 0.1557, 0.9912, 0.1507, 0.2557, 0.1477, 0.2557, 0.1477, 0.2557, 0.1477, 0.2557, 0.1477, 0.1692, 0.3037, 0.1733, 0.3002, 0.1733, 0.3002, 0.1692, 0.3037, 0.2567, 0.1521, 0.2567, 0.1521, 0.2567, 0.1521, 0.2567, 0.1521, 0.4648, 0.1533, 0.4648, 0.1533, 0.4648, 0.1533, 0.4648, 0.1533, 0.6464, 0.1575, 0.6466, 0.1533, 0.6466, 0.1533, 0.6464, 0.1575, 0.2625, 0.1533, 0.2627, 0.1575, 0.2627, 0.1575, 0.2625, 0.1533, 0.984, 0.1389, 0.9171, 0.02314, 0.9211, 0.02083, 0.988, 0.1366, 0.1858, 0.02546, 0.2527, 0.1413, 0.2487, 0.1436, 0.1818, 0.02777, 0.2487, 0.1528, 0.115, 0.1528, 0.115, 0.1436, 0.2487, 0.1436, 0.4305, 0.1528, 0.2968, 0.1528, 0.2968, 0.1436, 0.4305, 0.1436, 0.5374, 0.02314, 0.4706, 0.1389, 0.4666, 0.1366, 0.5334, 0.02083, 0.8382, 0.1413, 0.9051, 0.02546, 0.9091, 0.02777, 0.8422, 0.1436, 0.9759, 0.1528, 0.8422, 0.1528, 0.8422, 0.1436, 0.9759, 0.1436, 0.6564, 0.1413, 0.7233, 0.02546, 0.7273, 0.02777, 0.6604, 0.1436, 0.7941, 0.1528, 0.6604, 0.1528, 0.6604, 0.1436, 0.7941, 0.1436, 0.6123, 0.1528, 0.4786, 0.1528, 0.4786, 0.1436, 0.6123, 0.1436, 0.3556, 0.2918, 0.2888, 0.176, 0.2968, 0.1713, 0.3636, 0.2871, 0.4385, 0.176, 0.3717, 0.2918, 0.3636, 0.2871, 0.4305, 0.1713, 0.1738, 0.2918, 0.1069, 0.176, 0.115, 0.1713, 0.1818, 0.2871, 0.2567, 0.176, 0.1898, 0.2918, 0.1818, 0.2871, 0.2487, 0.1713, 0.9011, 0.2918, 0.8342, 0.176, 0.8422, 0.1713, 0.9091, 0.2871, 0.98, 0.1737, 0.9131, 0.2895, 0.9091, 0.2871, 0.9759, 0.1713, 0.7193, 0.2918, 0.6524, 0.176, 0.6604, 0.1713, 0.7273, 0.2871, 0.8021, 0.176, 0.7353, 0.2918, 0.7273, 0.2871, 0.7941, 0.1713, 0.5374, 0.2918, 0.4706, 0.176, 0.4786, 0.1713, 0.5455, 0.2871, 0.6203, 0.176, 0.5535, 0.2918, 0.5455, 0.2871, 0.6123, 0.1713, 0.3396, 0.3103, 0.2059, 0.3103, 0.2059, 0.301, 0.3396, 0.301, 0.1578, 0.3103, 0.02405, 0.3103, 0.02405, 0.301, 0.1578, 0.301, 0.885, 0.3103, 0.7513, 0.3103, 0.7513, 0.301, 0.885, 0.301, 0.7032, 0.3103, 0.5695, 0.3103, 0.5695, 0.301, 0.7032, 0.301, 0.5214, 0.3103, 0.3877, 0.3103, 0.3877, 0.301, 0.5214, 0.301, 0.09893, 0.4492, 0.1658, 0.3334, 0.1698, 0.3357, 0.1029, 0.4516, 0.3436, 0.3311, 0.2767, 0.4469, 0.2727, 0.4446, 0.3396, 0.3288, 0.8262, 0.4492, 0.8931, 0.3334, 0.8971, 0.3357, 0.8302, 0.4516, 0.8142, 0.4469, 0.7473, 0.3311, 0.7513, 0.3288, 0.8182, 0.4446, 0.6324, 0.4469, 0.5655, 0.3311, 0.5695, 0.3288, 0.6364, 0.4446, 0.9091, 0.02777, 0.9759, 0.1436, 0.8422, 0.1436, 0.8182, 0.4446, 0.885, 0.3288, 0.889, 0.3311, 0.8222, 0.4469, 0.2767, 0.4469, 0.3436, 0.3311, 0.3436, 0.3311, 0.2767, 0.4469, 0.1578, 0.3288, 0.02405, 0.3288, 0.02405, 0.3195, 0.1578, 0.3195, 0.2625, 0.1533, 0.2625, 0.1533, 0.2625, 0.1533, 0.2625, 0.1533, 0.988, 0.1783, 0.9211, 0.2941, 0.9171, 0.2918, 0.984, 0.176, 0.3467, 0.3051, 0.3436, 0.2987, 0.3436, 0.2987, 0.3467, 0.3051, 0.885, 0.3288, 0.7513, 0.3288, 0.7513, 0.3195, 0.885, 0.3195, 0.3476, 0.3334, 0.2807, 0.4492, 0.2807, 0.4492, 0.3476, 0.3334, 0.7032, 0.3288, 0.5695, 0.3288, 0.5695, 0.3195, 0.7032, 0.3195, 0.8216, 0.4558, 0.8216, 0.4558, 0.8216, 0.4558, 0.8216, 0.4558, 0.8062, 0.4516, 0.7393, 0.3357, 0.7433, 0.3334, 0.8102, 0.4492, 0.264, 0.1507, 0.2707, 0.1557, 0.2707, 0.1557, 0.264, 0.1507, 0.7032, 0.301, 0.6364, 0.1852, 0.6444, 0.1806, 0.7112, 0.2964, 0.2601, 0.1462, 0.2601, 0.1462, 0.2601, 0.1462, 0.2601, 0.1462, 0.8182, 0.1852, 0.7513, 0.301, 0.7433, 0.2964, 0.8102, 0.1806, 0.6564, 0.1413, 0.6533, 0.1477, 0.6533, 0.1477, 0.6564, 0.1413, 0.6243, 0.4516, 0.5575, 0.3357, 0.5615, 0.3334, 0.6283, 0.4492, 0.3476, 0.3096, 0.3396, 0.3103, 0.3396, 0.3103, 0.3476, 0.3096, 0.6364, 0.1852, 0.5695, 0.301, 0.5615, 0.2964, 0.6283, 0.1806, 0.9125, 0.01659, 0.9125, 0.01659, 0.9125, 0.01659, 0.9125, 0.01659, 0.5214, 0.3288, 0.3877, 0.3288, 0.3877, 0.3195, 0.5214, 0.3195, 0.1716, 0.3107, 0.1716, 0.3107, 0.1716, 0.3107, 0.1716, 0.3107, 0.3516, 0.3357, 0.2848, 0.4516, 0.2807, 0.4492, 0.3476, 0.3334, 0.1731, 0.3081, 0.1798, 0.3132, 0.1798, 0.3132, 0.1731, 0.3081, 0.09091, 0.4446, 0.1578, 0.3288, 0.1618, 0.3311, 0.09492, 0.4469, 0.9106, 0.01098, 0.9106, 0.01098, 0.9106, 0.01098, 0.9106, 0.01098, 0.4545, 0.1852, 0.3877, 0.301, 0.3797, 0.2964, 0.4465, 0.1806, 0.6449, 0.1427, 0.649, 0.1462, 0.649, 0.1462, 0.6449, 0.1427, 0.3396, 0.3288, 0.2059, 0.3288, 0.2059, 0.3195, 0.3396, 0.3195, 0.351, 0.3037, 0.3551, 0.3002, 0.3551, 0.3002, 0.351, 0.3037, 0.3396, 0.301, 0.2727, 0.1852, 0.2807, 0.1806, 0.3476, 0.2964, 0.9076, 0.01097, 0.9076, 0.01098, 0.9076, 0.01098, 0.9076, 0.01097, 0.2727, 0.1852, 0.2059, 0.301, 0.1979, 0.2964, 0.2647, 0.1806, 0.8197, 0.4614, 0.8197, 0.4614, 0.8197, 0.4614, 0.8197, 0.4614, 0.1578, 0.301, 0.09091, 0.1852, 0.09893, 0.1806, 0.1658, 0.2964, 0.4648, 0.1533, 0.4571, 0.1566, 0.4571, 0.1566, 0.4648, 0.1533, 0.2487, 0.1713, 0.115, 0.1713, 0.115, 0.1621, 0.2487, 0.1621, 0.3877, 0.3103, 0.5214, 0.3103, 0.5214, 0.3103, 0.3877, 0.3103, 0.1938, 0.02083, 0.2607, 0.1366, 0.2567, 0.1389, 0.1898, 0.02314, 0.9057, 0.01659, 0.9057, 0.01659, 0.9057, 0.01659, 0.9057, 0.01659, 0.9759, 0.1436, 0.9091, 0.02777, 0.9131, 0.02546, 0.98, 0.1413, 0.8202, 0.1557, 0.8269, 0.1507, 0.8269, 0.1507, 0.8202, 0.1557, 0.8302, 0.1366, 0.8971, 0.02083, 0.9011, 0.02314, 0.8342, 0.1389, 0.8216, 0.4558, 0.8267, 0.4576, 0.8267, 0.4576, 0.8216, 0.4558, 0.6484, 0.1366, 0.7152, 0.02083, 0.7193, 0.02314, 0.6524, 0.1389, 0.5214, 0.3195, 0.3877, 0.3195, 0.3877, 0.3195, 0.5214, 0.3195, 0.5455, 0.02777, 0.4786, 0.1436, 0.4746, 0.1413, 0.5414, 0.02546, 0.9091, 0.01961, 0.9091, 0.01961, 0.9091, 0.01961, 0.9091, 0.01961, 0.6123, 0.1713, 0.4786, 0.1713, 0.4786, 0.1621, 0.6123, 0.1621, 0.3534, 0.3107, 0.3534, 0.3107, 0.3534, 0.3107, 0.3534, 0.3107, 0.5214, 0.301, 0.4545, 0.1852, 0.4626, 0.1806, 0.5294, 0.2964, 0.8282, 0.1575, 0.8284, 0.1533, 0.8284, 0.1533, 0.8282, 0.1575, 0.885, 0.301, 0.8182, 0.1852, 0.8262, 0.1806, 0.8931, 0.2964, 0.1716, 0.3107, 0.1718, 0.3149, 0.1718, 0.3149, 0.1716, 0.3107, 0.9759, 0.1713, 0.8422, 0.1713, 0.8422, 0.1621, 0.9759, 0.1621, 0.8422, 0.1528, 0.9759, 0.1528, 0.9759, 0.1528, 0.8422, 0.1528, 0.9091, 0.01961, 0.9091, 0.01961, 0.9131, 0.02546, 0.9091, 0.02777, 0.9057, 0.01659, 0.9057, 0.01659, 0.9011, 0.02314, 0.8971, 0.02083, 0.9076, 0.01098, 0.9076, 0.01097, 0.9041, 0.008711, 0.9076, 0.002652, 0.9106, 0.01098, 0.9106, 0.01098, 0.9096, 0.002652, 0.9106, 0.002652, 0.9125, 0.01659, 0.9125, 0.01659, 0.9176, 0.01477, 0.9211, 0.02083, 0.2601, 0.1462, 0.2601, 0.1462, 0.2567, 0.1389, 0.2607, 0.1366, 0.2601, 0.1462, 0.2607, 0.1366, 0.2642, 0.1427, 0.2625, 0.1533, 0.2625, 0.1533, 0.2702, 0.1566, 0.2697, 0.1575, 0.2567, 0.1521, 0.2567, 0.1521, 0.2557, 0.1575, 0.2487, 0.1575, 0.2557, 0.1477, 0.2557, 0.1477, 0.2487, 0.1482, 0.2487, 0.1436, 0.983, 0.1477, 0.983, 0.1477, 0.9759, 0.1482, 0.9759, 0.1436, 0.9873, 0.1462, 0.9873, 0.1462, 0.984, 0.1389, 0.988, 0.1366, 0.9912, 0.1507, 0.9912, 0.1507, 0.995, 0.1488, 0.9985, 0.1548, 0.9898, 0.1533, 0.9898, 0.1533, 0.9974, 0.1566, 0.9969, 0.1575, 0.9839, 0.1521, 0.9839, 0.1521, 0.9829, 0.1575, 0.9759, 0.1575, 0.8269, 0.1507, 0.8197, 0.1548, 0.8232, 0.1487, 0.8352, 0.1477, 0.8352, 0.1477, 0.8382, 0.1413, 0.8422, 0.1436, 0.8342, 0.1521, 0.8342, 0.1521, 0.8422, 0.1528, 0.8422, 0.1575, 0.8284, 0.1533, 0.8284, 0.1533, 0.8282, 0.1575, 0.8212, 0.1575, 0.8269, 0.1507, 0.8269, 0.1507, 0.8202, 0.1557, 0.8197, 0.1548, 0.649, 0.1462, 0.649, 0.1462, 0.6449, 0.1427, 0.6484, 0.1366, 0.6533, 0.1477, 0.6533, 0.1477, 0.6564, 0.1413, 0.6604, 0.1436, 0.6533, 0.1477, 0.6604, 0.1436, 0.6604, 0.1482, 0.6466, 0.1533, 0.6466, 0.1533, 0.6464, 0.1575, 0.6394, 0.1575, 0.6451, 0.1507, 0.6451, 0.1507, 0.6384, 0.1557, 0.6379, 0.1548, 0.4633, 0.1507, 0.4633, 0.1507, 0.4566, 0.1557, 0.4561, 0.1548, 0.4633, 0.1507, 0.4561, 0.1548, 0.4596, 0.1487, 0.4715, 0.1477, 0.4715, 0.1477, 0.4746, 0.1413, 0.4786, 0.1436, 0.4706, 0.1521, 0.4706, 0.1521, 0.4786, 0.1528, 0.4786, 0.1575, 0.4648, 0.1533, 0.4648, 0.1533, 0.4646, 0.1575, 0.4576, 0.1575, 0.1648, 0.3051, 0.1648, 0.3051, 0.1578, 0.3057, 0.1578, 0.301, 0.1692, 0.3037, 0.1692, 0.3037, 0.1658, 0.2964, 0.1698, 0.2941, 0.1731, 0.3081, 0.1731, 0.3081, 0.1768, 0.3062, 0.1803, 0.3123, 0.1716, 0.3107, 0.1716, 0.3107, 0.1793, 0.314, 0.1788, 0.3149, 0.1658, 0.3096, 0.1658, 0.3096, 0.1648, 0.3149, 0.1578, 0.3149, 0.8921, 0.3051, 0.8921, 0.3051, 0.885, 0.3057, 0.885, 0.301, 0.8964, 0.3037, 0.8964, 0.3037, 0.8931, 0.2964, 0.8971, 0.2941, 0.9003, 0.3081, 0.9003, 0.3081, 0.9041, 0.3062, 0.9076, 0.3123, 0.8988, 0.3107, 0.8988, 0.3107, 0.9065, 0.314, 0.906, 0.3149, 0.893, 0.3096, 0.893, 0.3096, 0.892, 0.3149, 0.885, 0.3149, 0.736, 0.3081, 0.736, 0.3081, 0.7293, 0.3132, 0.7288, 0.3123, 0.7399, 0.3037, 0.7399, 0.3037, 0.7358, 0.3002, 0.7393, 0.2941, 0.7443, 0.3051, 0.7443, 0.3051, 0.7473, 0.2987, 0.7513, 0.301, 0.7433, 0.3096, 0.7433, 0.3096, 0.7513, 0.3103, 0.7513, 0.3149, 0.7375, 0.3107, 0.7375, 0.3107, 0.7373, 0.3149, 0.7303, 0.3149, 0.5542, 0.3081, 0.5542, 0.3081, 0.5475, 0.3132, 0.547, 0.3123, 0.5581, 0.3037, 0.5581, 0.3037, 0.554, 0.3002, 0.5575, 0.2941, 0.5624, 0.3051, 0.5624, 0.3051, 0.5655, 0.2987, 0.5695, 0.301, 0.5615, 0.3096, 0.5615, 0.3096, 0.5695, 0.3103, 0.5695, 0.3149, 0.5557, 0.3107, 0.5557, 0.3107, 0.5555, 0.3149, 0.5485, 0.3149, 0.3467, 0.3051, 0.3467, 0.3051, 0.3396, 0.3057, 0.3396, 0.301, 0.351, 0.3037, 0.351, 0.3037, 0.3476, 0.2964, 0.3516, 0.2941, 0.3549, 0.3081, 0.3549, 0.3081, 0.3586, 0.3062, 0.3621, 0.3123, 0.3534, 0.3107, 0.3534, 0.3107, 0.3611, 0.314, 0.3606, 0.3149, 0.3476, 0.3096, 0.3476, 0.3096, 0.3466, 0.3149, 0.3396, 0.3149, 0.8216, 0.4558, 0.8216, 0.4558, 0.8262, 0.4492, 0.8302, 0.4516, 0.8197, 0.4614, 0.8197, 0.4614, 0.8232, 0.4637, 0.8197, 0.4697, 0.8167, 0.4614, 0.8167, 0.4614, 0.8177, 0.4697, 0.8167, 0.4697, 0.8148, 0.4558, 0.8148, 0.4558, 0.8097, 0.4576, 0.8062, 0.4516, 0.8182, 0.4528, 0.8182, 0.4528, 0.8142, 0.4469, 0.8182, 0.4446, 0.8988, 0.3107, 0.8988, 0.3107, 0.906, 0.3149, 0.899, 0.3149, 0.8197, 0.4614, 0.8187, 0.4697, 0.8187, 0.4697, 0.8197, 0.4614, 0.8182, 0.4528, 0.8182, 0.4528, 0.8182, 0.4446, 0.8222, 0.4469, 0.9759, 0.1621, 0.8422, 0.1621, 0.8422, 0.1621, 0.9759, 0.1621, 0.1658, 0.3096, 0.1658, 0.3096, 0.1578, 0.3149, 0.1578, 0.3103, 0.3549, 0.3081, 0.3549, 0.3081, 0.3549, 0.3081, 0.3549, 0.3081, 0.9003, 0.3081, 0.9003, 0.3081, 0.9076, 0.3123, 0.907, 0.3132, 0.8422, 0.1528, 0.8342, 0.1521, 0.8342, 0.1521, 0.8422, 0.1528, 0.9898, 0.1533, 0.9898, 0.1533, 0.9969, 0.1575, 0.9899, 0.1575, 0.3534, 0.3107, 0.3536, 0.3149, 0.3536, 0.3149, 0.3534, 0.3107, 0.8964, 0.3037, 0.8964, 0.3037, 0.8971, 0.2941, 0.9006, 0.3002, 0.3549, 0.3081, 0.3616, 0.3132, 0.3616, 0.3132, 0.3549, 0.3081, 0.893, 0.3096, 0.893, 0.3096, 0.885, 0.3149, 0.885, 0.3103, 0.5557, 0.3107, 0.5557, 0.3107, 0.5557, 0.3107, 0.5557, 0.3107, 0.7443, 0.3051, 0.7443, 0.3051, 0.7513, 0.301, 0.7513, 0.3057, 0.8382, 0.1413, 0.8352, 0.1477, 0.8352, 0.1477, 0.8382, 0.1413, 0.7375, 0.3107, 0.7375, 0.3107, 0.7303, 0.3149, 0.7298, 0.314, 0.5557, 0.3107, 0.548, 0.314, 0.548, 0.314, 0.5557, 0.3107, 0.5624, 0.3051, 0.5624, 0.3051, 0.5695, 0.301, 0.5695, 0.3057, 0.5535, 0.2918, 0.6203, 0.176, 0.6203, 0.176, 0.5535, 0.2918, 0.7433, 0.3096, 0.7433, 0.3096, 0.7513, 0.3149, 0.7443, 0.3149, 0.5581, 0.3037, 0.5615, 0.2964, 0.5615, 0.2964, 0.5581, 0.3037, 0.8148, 0.4558, 0.8148, 0.4558, 0.8062, 0.4516, 0.8102, 0.4492, 0.6283, 0.1806, 0.5615, 0.2964, 0.5615, 0.2964, 0.6283, 0.1806, 0.6524, 0.1521, 0.6524, 0.1521, 0.6604, 0.1575, 0.6534, 0.1575, 0.5581, 0.3037, 0.5581, 0.3037, 0.5581, 0.3037, 0.5581, 0.3037, 0.736, 0.3081, 0.736, 0.3081, 0.7288, 0.3123, 0.7323, 0.3062, 0.6466, 0.1533, 0.6389, 0.1566, 0.6389, 0.1566, 0.6466, 0.1533, 0.8284, 0.1533, 0.8284, 0.1533, 0.8212, 0.1575, 0.8207, 0.1566, 0.8342, 0.176, 0.9011, 0.2918, 0.9011, 0.2918, 0.8342, 0.176, 0.7399, 0.3037, 0.7399, 0.3037, 0.7393, 0.2941, 0.7433, 0.2964, 0.8167, 0.4614, 0.8132, 0.4637, 0.8132, 0.4637, 0.8167, 0.4614, 0.5615, 0.3096, 0.5615, 0.3096, 0.5695, 0.3149, 0.5625, 0.3149, 0.8931, 0.2964, 0.8262, 0.1806, 0.8262, 0.1806, 0.8931, 0.2964, 0.8167, 0.4614, 0.8167, 0.4614, 0.8167, 0.4697, 0.8132, 0.4637, 0.6466, 0.1533, 0.6466, 0.1533, 0.6466, 0.1533, 0.6466, 0.1533, 0.6466, 0.1533, 0.6466, 0.1533, 0.6394, 0.1575, 0.6389, 0.1566, 0.9829, 0.1575, 0.9839, 0.1521, 0.9839, 0.1521, 0.9829, 0.1575, 0.5581, 0.3037, 0.5581, 0.3037, 0.5575, 0.2941, 0.5615, 0.2964, 0.5615, 0.3096, 0.5625, 0.3149, 0.5625, 0.3149, 0.5615, 0.3096, 0.5557, 0.3107, 0.5557, 0.3107, 0.5485, 0.3149, 0.548, 0.314, 0.7399, 0.3037, 0.7433, 0.2964, 0.7433, 0.2964, 0.7399, 0.3037, 0.3549, 0.3081, 0.3549, 0.3081, 0.3621, 0.3123, 0.3616, 0.3132, 0.8167, 0.4614, 0.8167, 0.4614, 0.8167, 0.4614, 0.8167, 0.4614, 0.3534, 0.3107, 0.3534, 0.3107, 0.3606, 0.3149, 0.3536, 0.3149, 0.9974, 0.1566, 0.9898, 0.1533, 0.9898, 0.1533, 0.9974, 0.1566, 0.8197, 0.4614, 0.8197, 0.4614, 0.8197, 0.4697, 0.8187, 0.4697, 0.8284, 0.1533, 0.8207, 0.1566, 0.8207, 0.1566, 0.8284, 0.1533, 0.1716, 0.3107, 0.1716, 0.3107, 0.1788, 0.3149, 0.1718, 0.3149, 0.5655, 0.3311, 0.6324, 0.4469, 0.6324, 0.4469, 0.5655, 0.3311, 0.8216, 0.4558, 0.8216, 0.4558, 0.8302, 0.4516, 0.8267, 0.4576, 0.736, 0.3081, 0.7323, 0.3062, 0.7323, 0.3062, 0.736, 0.3081, 0.4648, 0.1533, 0.4648, 0.1533, 0.4576, 0.1575, 0.4571, 0.1566, 0.6283, 0.4492, 0.5615, 0.3334, 0.5615, 0.3334, 0.6283, 0.4492, 0.351, 0.3037, 0.351, 0.3037, 0.3516, 0.2941, 0.3551, 0.3002, 0.5615, 0.3096, 0.5615, 0.3096, 0.5615, 0.3096, 0.5615, 0.3096, 0.1731, 0.3081, 0.1731, 0.3081, 0.1803, 0.3123, 0.1798, 0.3132, 0.995, 0.1488, 0.9912, 0.1507, 0.9912, 0.1507, 0.995, 0.1488, 0.3476, 0.3096, 0.3476, 0.3096, 0.3396, 0.3149, 0.3396, 0.3103, 0.6524, 0.1521, 0.6534, 0.1575, 0.6534, 0.1575, 0.6524, 0.1521, 0.264, 0.1507, 0.264, 0.1507, 0.2712, 0.1548, 0.2707, 0.1557, 0.4706, 0.176, 0.5374, 0.2918, 0.5374, 0.2918, 0.4706, 0.176, 0.3467, 0.3051, 0.3467, 0.3051, 0.3396, 0.301, 0.3436, 0.2987, 0.8148, 0.4558, 0.8102, 0.4492, 0.8102, 0.4492, 0.8148, 0.4558, 0.2625, 0.1533, 0.2625, 0.1533, 0.2697, 0.1575, 0.2627, 0.1575, 0.5294, 0.2964, 0.4626, 0.1806, 0.4626, 0.1806, 0.5294, 0.2964, 0.1692, 0.3037, 0.1692, 0.3037, 0.1698, 0.2941, 0.1733, 0.3002, 0.7399, 0.3037, 0.7399, 0.3037, 0.7399, 0.3037, 0.7399, 0.3037, 0.9912, 0.1507, 0.9912, 0.1507, 0.9985, 0.1548, 0.998, 0.1557, 0.984, 0.1389, 0.9873, 0.1462, 0.9873, 0.1462, 0.984, 0.1389, 0.1648, 0.3051, 0.1648, 0.3051, 0.1578, 0.301, 0.1618, 0.2987, 0.7433, 0.3096, 0.7443, 0.3149, 0.7443, 0.3149, 0.7433, 0.3096, 0.2567, 0.1521, 0.2567, 0.1521, 0.2487, 0.1575, 0.2487, 0.1528, 0.5624, 0.3051, 0.5695, 0.3057, 0.5695, 0.3057, 0.5624, 0.3051, 0.9873, 0.1462, 0.9873, 0.1462, 0.988, 0.1366, 0.9915, 0.1427, 0.8284, 0.1533, 0.8284, 0.1533, 0.8284, 0.1533, 0.8284, 0.1533, 0.9106, 0.01097, 0.9106, 0.01098, 0.9106, 0.002652, 0.9141, 0.008711, 0.9759, 0.1482, 0.983, 0.1477, 0.983, 0.1477, 0.9759, 0.1482, 0.2557, 0.1477, 0.2557, 0.1477, 0.2487, 0.1436, 0.2527, 0.1413, 0.7375, 0.3107, 0.7298, 0.314, 0.7298, 0.314, 0.7375, 0.3107, 0.9125, 0.01659, 0.9125, 0.01659, 0.9211, 0.02083, 0.9171, 0.02314, 0.7353, 0.2918, 0.8021, 0.176, 0.8021, 0.176, 0.7353, 0.2918, 0.983, 0.1477, 0.983, 0.1477, 0.9759, 0.1436, 0.98, 0.1413, 0.7443, 0.3051, 0.7513, 0.3057, 0.7513, 0.3057, 0.7443, 0.3051, 0.9091, 0.01961, 0.9091, 0.01961, 0.9091, 0.02777, 0.9051, 0.02546, 0.8102, 0.1806, 0.7433, 0.2964, 0.7433, 0.2964, 0.8102, 0.1806, 0.8308, 0.1462, 0.8308, 0.1462, 0.8302, 0.1366, 0.8342, 0.1389, 0.736, 0.3081, 0.736, 0.3081, 0.736, 0.3081, 0.736, 0.3081, 0.9057, 0.01659, 0.9057, 0.01659, 0.8971, 0.02083, 0.9006, 0.01477, 0.2487, 0.1482, 0.2557, 0.1477, 0.2557, 0.1477, 0.2487, 0.1482, 0.649, 0.1462, 0.649, 0.1462, 0.6484, 0.1366, 0.6524, 0.1389, 0.893, 0.3096, 0.885, 0.3103, 0.885, 0.3103, 0.893, 0.3096, 0.9076, 0.01098, 0.9076, 0.01098, 0.9076, 0.002652, 0.9086, 0.002652, 0.4786, 0.1528, 0.6123, 0.1528, 0.6123, 0.1528, 0.4786, 0.1528, 0.4672, 0.1462, 0.4672, 0.1462, 0.4666, 0.1366, 0.4706, 0.1389, 0.8964, 0.3037, 0.9006, 0.3002, 0.9006, 0.3002, 0.8964, 0.3037, 0.6451, 0.1507, 0.6451, 0.1507, 0.6379, 0.1548, 0.6414, 0.1488, 0.6123, 0.1621, 0.4786, 0.1621, 0.4786, 0.1621, 0.6123, 0.1621, 0.4715, 0.1477, 0.4715, 0.1477, 0.4786, 0.1436, 0.4786, 0.1482, 0.6524, 0.1521, 0.6524, 0.1521, 0.6524, 0.1521, 0.6524, 0.1521, 0.4706, 0.1521, 0.4706, 0.1521, 0.4786, 0.1575, 0.4716, 0.1575, 0.2557, 0.1575, 0.2567, 0.1521, 0.2567, 0.1521, 0.2557, 0.1575, 0.5542, 0.3081, 0.5542, 0.3081, 0.547, 0.3123, 0.5505, 0.3062, 0.9898, 0.1533, 0.9899, 0.1575, 0.9899, 0.1575, 0.9898, 0.1533, 0.8343, 0.1521, 0.8342, 0.1521, 0.8422, 0.1575, 0.8352, 0.1575, 0.9003, 0.3081, 0.907, 0.3132, 0.907, 0.3132, 0.9003, 0.3081, 0.8921, 0.3051, 0.8921, 0.3051, 0.885, 0.301, 0.889, 0.2987, 0.8148, 0.4558, 0.8148, 0.4558, 0.8148, 0.4558, 0.8148, 0.4558, 0.9839, 0.1521, 0.9839, 0.1521, 0.9759, 0.1575, 0.9759, 0.1528, 0.2702, 0.1566, 0.2625, 0.1533, 0.2625, 0.1533, 0.2702, 0.1566, 0.8352, 0.1477, 0.8352, 0.1477, 0.8422, 0.1436, 0.8422, 0.1482, 0.1658, 0.3096, 0.1578, 0.3103, 0.1578, 0.3103, 0.1658, 0.3096, 0.6524, 0.176, 0.7193, 0.2918, 0.7193, 0.2918, 0.6524, 0.176, 0.8182, 0.4528, 0.8222, 0.4469, 0.8222, 0.4469, 0.8182, 0.4528, 0.8302, 0.1366, 0.8308, 0.1462, 0.8267, 0.1427, 0.7941, 0.1713, 0.6604, 0.1713, 0.6604, 0.1621, 0.7941, 0.1621, 0.6604, 0.1575, 0.6524, 0.1521, 0.6604, 0.1528, 0.7112, 0.2964, 0.6444, 0.1806, 0.6444, 0.1806, 0.7112, 0.2964, 0.7433, 0.3096, 0.7433, 0.3096, 0.7433, 0.3096, 0.7433, 0.3096, 0.4666, 0.1366, 0.4672, 0.1462, 0.4631, 0.1427, 0.8988, 0.3107, 0.899, 0.3149, 0.899, 0.3149, 0.8988, 0.3107, 0.4305, 0.1713, 0.2968, 0.1713, 0.2968, 0.1621, 0.4305, 0.1621, 0.4706, 0.1389, 0.5374, 0.02314, 0.5374, 0.02314, 0.4706, 0.1389, 0.2712, 0.1548, 0.264, 0.1507, 0.2677, 0.1487, 0.9091, 0.01961, 0.9091, 0.01961, 0.9057, 0.01659, 0.9057, 0.01659, 0.9057, 0.01659, 0.9076, 0.01097, 0.9076, 0.01098, 0.9076, 0.01098, 0.9106, 0.01098, 0.9106, 0.01098, 0.9106, 0.01097, 0.9125, 0.01659, 0.9125, 0.01659, 0.9125, 0.01659, 0.9091, 0.01961, 0.2601, 0.1462, 0.264, 0.1507, 0.264, 0.1507, 0.2625, 0.1533, 0.2625, 0.1533, 0.2625, 0.1533, 0.2567, 0.1521, 0.2567, 0.1521, 0.2567, 0.1521, 0.2557, 0.1477, 0.2557, 0.1477, 0.2557, 0.1477, 0.2601, 0.1462, 0.983, 0.1477, 0.983, 0.1477, 0.9873, 0.1462, 0.9873, 0.1462, 0.9873, 0.1462, 0.9912, 0.1507, 0.9912, 0.1507, 0.9912, 0.1507, 0.9898, 0.1533, 0.9898, 0.1533, 0.9898, 0.1533, 0.9839, 0.1521, 0.9839, 0.1521, 0.9839, 0.1521, 0.983, 0.1477, 0.8308, 0.1462, 0.8308, 0.1462, 0.8352, 0.1477, 0.8352, 0.1477, 0.8352, 0.1477, 0.8342, 0.1521, 0.8342, 0.1521, 0.8343, 0.1521, 0.8284, 0.1533, 0.8284, 0.1533, 0.8284, 0.1533, 0.8269, 0.1507, 0.8269, 0.1507, 0.649, 0.1462, 0.649, 0.1462, 0.6533, 0.1477, 0.6533, 0.1477, 0.6524, 0.1521, 0.6524, 0.1521, 0.6466, 0.1533, 0.6466, 0.1533, 0.6466, 0.1533, 0.6451, 0.1507, 0.6451, 0.1507, 0.6451, 0.1507, 0.649, 0.1462, 0.4633, 0.1507, 0.4672, 0.1462, 0.4672, 0.1462, 0.4715, 0.1477, 0.4715, 0.1477, 0.4715, 0.1477, 0.4706, 0.1521, 0.4706, 0.1521, 0.4706, 0.1521, 0.4648, 0.1533, 0.4648, 0.1533, 0.4648, 0.1533, 0.4633, 0.1507, 0.1648, 0.3051, 0.1648, 0.3051, 0.1692, 0.3037, 0.1692, 0.3037, 0.1692, 0.3037, 0.1731, 0.3081, 0.1731, 0.3081, 0.1731, 0.3081, 0.1716, 0.3107, 0.1716, 0.3107, 0.1716, 0.3107, 0.1658, 0.3096, 0.1658, 0.3096, 0.1658, 0.3096, 0.1648, 0.3051, 0.8921, 0.3051, 0.8921, 0.3051, 0.8964, 0.3037, 0.8964, 0.3037, 0.8964, 0.3037, 0.9003, 0.3081, 0.9003, 0.3081, 0.9003, 0.3081, 0.8988, 0.3107, 0.8988, 0.3107, 0.8988, 0.3107, 0.893, 0.3096, 0.893, 0.3096, 0.893, 0.3096, 0.8921, 0.3051, 0.736, 0.3081, 0.736, 0.3081, 0.7399, 0.3037, 0.7399, 0.3037, 0.7399, 0.3037, 0.7443, 0.3051, 0.7443, 0.3051, 0.7443, 0.3051, 0.7433, 0.3096, 0.7433, 0.3096, 0.7433, 0.3096, 0.7375, 0.3107, 0.7375, 0.3107, 0.7375, 0.3107, 0.736, 0.3081, 0.5542, 0.3081, 0.5542, 0.3081, 0.5581, 0.3037, 0.5581, 0.3037, 0.5581, 0.3037, 0.5624, 0.3051, 0.5624, 0.3051, 0.5624, 0.3051, 0.5615, 0.3096, 0.5615, 0.3096, 0.5615, 0.3096, 0.5557, 0.3107, 0.5557, 0.3107, 0.5557, 0.3107, 0.5542, 0.3081, 0.3467, 0.3051, 0.3467, 0.3051, 0.351, 0.3037, 0.351, 0.3037, 0.351, 0.3037, 0.3549, 0.3081, 0.3549, 0.3081, 0.3549, 0.3081, 0.3534, 0.3107, 0.3534, 0.3107, 0.3534, 0.3107, 0.3476, 0.3096, 0.3476, 0.3096, 0.3476, 0.3096, 0.3467, 0.3051, 0.8216, 0.4558, 0.8216, 0.4558, 0.8197, 0.4614, 0.8197, 0.4614, 0.8197, 0.4614, 0.8167, 0.4614, 0.8167, 0.4614, 0.8167, 0.4614, 0.8148, 0.4558, 0.8148, 0.4558, 0.8148, 0.4558, 0.8182, 0.4528, 0.8182, 0.4528, 0.8182, 0.4528, 0.8216, 0.4558, 0.8222, 0.4469, 0.889, 0.3311, 0.8931, 0.3334, 0.8262, 0.4492, 0.1578, 0.3195, 0.02405, 0.3195, 0.02405, 0.3103, 0.1578, 0.3103, 0.984, 0.176, 0.9171, 0.2918, 0.9131, 0.2895, 0.98, 0.1737, 0.885, 0.3195, 0.7513, 0.3195, 0.7513, 0.3103, 0.885, 0.3103, 0.7032, 0.3195, 0.5695, 0.3195, 0.5695, 0.3103, 0.7032, 0.3103, 0.8102, 0.4492, 0.7433, 0.3334, 0.7473, 0.3311, 0.8142, 0.4469, 0.7112, 0.2964, 0.6444, 0.1806, 0.6524, 0.176, 0.7193, 0.2918, 0.8102, 0.1806, 0.7433, 0.2964, 0.7353, 0.2918, 0.8021, 0.176, 0.6283, 0.4492, 0.5615, 0.3334, 0.5655, 0.3311, 0.6324, 0.4469, 0.6283, 0.1806, 0.5615, 0.2964, 0.5535, 0.2918, 0.6203, 0.176, 0.5214, 0.3195, 0.3877, 0.3195, 0.3877, 0.3103, 0.5214, 0.3103, 0.3476, 0.3334, 0.2807, 0.4492, 0.2767, 0.4469, 0.3436, 0.3311, 0.09492, 0.4469, 0.1618, 0.3311, 0.1658, 0.3334, 0.09893, 0.4492, 0.4465, 0.1806, 0.3797, 0.2964, 0.3717, 0.2918, 0.4385, 0.176, 0.3396, 0.3195, 0.2059, 0.3195, 0.2059, 0.3103, 0.3396, 0.3103, 0.3476, 0.2964, 0.2807, 0.1806, 0.2888, 0.176, 0.3556, 0.2918, 0.2647, 0.1806, 0.1979, 0.2964, 0.1898, 0.2918, 0.2567, 0.176, 0.1658, 0.2964, 0.09893, 0.1806, 0.1069, 0.176, 0.1738, 0.2918, 0.2487, 0.1621, 0.115, 0.1621, 0.115, 0.1528, 0.2487, 0.1528, 0.1898, 0.02314, 0.2567, 0.1389, 0.2527, 0.1413, 0.1858, 0.02546, 0.98, 0.1413, 0.9131, 0.02546, 0.9171, 0.02314, 0.984, 0.1389, 0.8342, 0.1389, 0.9011, 0.02314, 0.9051, 0.02546, 0.8382, 0.1413, 0.6524, 0.1389, 0.7193, 0.02314, 0.7233, 0.02546, 0.6564, 0.1413, 0.5414, 0.02546, 0.4746, 0.1413, 0.4706, 0.1389, 0.5374, 0.02314, 0.6123, 0.1621, 0.4786, 0.1621, 0.4786, 0.1528, 0.6123, 0.1528, 0.5294, 0.2964, 0.4626, 0.1806, 0.4706, 0.176, 0.5374, 0.2918, 0.8931, 0.2964, 0.8262, 0.1806, 0.8342, 0.176, 0.9011, 0.2918, 0.9759, 0.1621, 0.8422, 0.1621, 0.8422, 0.1528, 0.9759, 0.1528, 0.893, 0.3096, 0.8988, 0.3107, 0.899, 0.3149, 0.892, 0.3149, 0.8216, 0.4558, 0.8182, 0.4528, 0.8222, 0.4469, 0.8262, 0.4492, 0.1648, 0.3051, 0.1658, 0.3096, 0.1578, 0.3103, 0.1578, 0.3057, 0.8988, 0.3107, 0.9003, 0.3081, 0.907, 0.3132, 0.9065, 0.314, 0.9839, 0.1521, 0.9898, 0.1533, 0.9899, 0.1575, 0.9829, 0.1575, 0.9003, 0.3081, 0.8964, 0.3037, 0.9006, 0.3002, 0.9041, 0.3062, 0.8921, 0.3051, 0.893, 0.3096, 0.885, 0.3103, 0.885, 0.3057, 0.7433, 0.3096, 0.7443, 0.3051, 0.7513, 0.3057, 0.7513, 0.3103, 0.736, 0.3081, 0.7375, 0.3107, 0.7298, 0.314, 0.7293, 0.3132, 0.5615, 0.3096, 0.5624, 0.3051, 0.5695, 0.3057, 0.5695, 0.3103, 0.7375, 0.3107, 0.7433, 0.3096, 0.7443, 0.3149, 0.7373, 0.3149, 0.8182, 0.4528, 0.8148, 0.4558, 0.8102, 0.4492, 0.8142, 0.4469, 0.6466, 0.1533, 0.6524, 0.1521, 0.6534, 0.1575, 0.6464, 0.1575, 0.7399, 0.3037, 0.736, 0.3081, 0.7323, 0.3062, 0.7358, 0.3002, 0.8269, 0.1507, 0.8284, 0.1533, 0.8207, 0.1566, 0.8202, 0.1557, 0.7443, 0.3051, 0.7399, 0.3037, 0.7433, 0.2964, 0.7473, 0.2987, 0.5557, 0.3107, 0.5615, 0.3096, 0.5625, 0.3149, 0.5555, 0.3149, 0.8148, 0.4558, 0.8167, 0.4614, 0.8132, 0.4637, 0.8097, 0.4576, 0.6451, 0.1507, 0.6466, 0.1533, 0.6389, 0.1566, 0.6384, 0.1557, 0.5624, 0.3051, 0.5581, 0.3037, 0.5615, 0.2964, 0.5655, 0.2987, 0.5542, 0.3081, 0.5557, 0.3107, 0.548, 0.314, 0.5475, 0.3132, 0.3534, 0.3107, 0.3549, 0.3081, 0.3616, 0.3132, 0.3611, 0.314, 0.3476, 0.3096, 0.3534, 0.3107, 0.3536, 0.3149, 0.3466, 0.3149, 0.8167, 0.4614, 0.8197, 0.4614, 0.8187, 0.4697, 0.8177, 0.4697, 0.1658, 0.3096, 0.1716, 0.3107, 0.1718, 0.3149, 0.1648, 0.3149, 0.8197, 0.4614, 0.8216, 0.4558, 0.8267, 0.4576, 0.8232, 0.4637, 0.4633, 0.1507, 0.4648, 0.1533, 0.4571, 0.1566, 0.4566, 0.1557, 0.3549, 0.3081, 0.351, 0.3037, 0.3551, 0.3002, 0.3586, 0.3062, 0.1716, 0.3107, 0.1731, 0.3081, 0.1798, 0.3132, 0.1793, 0.314, 0.3467, 0.3051, 0.3476, 0.3096, 0.3396, 0.3103, 0.3396, 0.3057, 0.2625, 0.1533, 0.264, 0.1507, 0.2707, 0.1557, 0.2702, 0.1566, 0.351, 0.3037, 0.3467, 0.3051, 0.3436, 0.2987, 0.3476, 0.2964, 0.2567, 0.1521, 0.2625, 0.1533, 0.2627, 0.1575, 0.2557, 0.1575, 0.1731, 0.3081, 0.1692, 0.3037, 0.1733, 0.3002, 0.1768, 0.3062, 0.9898, 0.1533, 0.9912, 0.1507, 0.998, 0.1557, 0.9974, 0.1566, 0.1692, 0.3037, 0.1648, 0.3051, 0.1618, 0.2987, 0.1658, 0.2964, 0.2557, 0.1477, 0.2567, 0.1521, 0.2487, 0.1528, 0.2487, 0.1482, 0.9912, 0.1507, 0.9873, 0.1462, 0.9915, 0.1427, 0.995, 0.1488, 0.9125, 0.01659, 0.9106, 0.01097, 0.9141, 0.008711, 0.9176, 0.01477, 0.2601, 0.1462, 0.2557, 0.1477, 0.2527, 0.1413, 0.2567, 0.1389, 0.9091, 0.01961, 0.9125, 0.01659, 0.9171, 0.02314, 0.9131, 0.02546, 0.9873, 0.1462, 0.983, 0.1477, 0.98, 0.1413, 0.984, 0.1389, 0.9057, 0.01659, 0.9091, 0.01961, 0.9051, 0.02546, 0.9011, 0.02314, 0.8352, 0.1477, 0.8308, 0.1462, 0.8342, 0.1389, 0.8382, 0.1413, 0.9076, 0.01097, 0.9057, 0.01659, 0.9006, 0.01477, 0.9041, 0.008711, 0.6533, 0.1477, 0.649, 0.1462, 0.6524, 0.1389, 0.6564, 0.1413, 0.9106, 0.01098, 0.9076, 0.01098, 0.9086, 0.002652, 0.9096, 0.002652, 0.4715, 0.1477, 0.4672, 0.1462, 0.4706, 0.1389, 0.4746, 0.1413, 0.649, 0.1462, 0.6451, 0.1507, 0.6414, 0.1488, 0.6449, 0.1427, 0.4706, 0.1521, 0.4715, 0.1477, 0.4786, 0.1482, 0.4786, 0.1528, 0.4648, 0.1533, 0.4706, 0.1521, 0.4716, 0.1575, 0.4646, 0.1575, 0.5581, 0.3037, 0.5542, 0.3081, 0.5505, 0.3062, 0.554, 0.3002, 0.8284, 0.1533, 0.8343, 0.1521, 0.8352, 0.1575, 0.8282, 0.1575, 0.8964, 0.3037, 0.8921, 0.3051, 0.889, 0.2987, 0.8931, 0.2964, 0.983, 0.1477, 0.9839, 0.1521, 0.9759, 0.1528, 0.9759, 0.1482, 0.8342, 0.1521, 0.8352, 0.1477, 0.8422, 0.1482, 0.8422, 0.1528, 0.7941, 0.1621, 0.6604, 0.1621, 0.6604, 0.1528, 0.7941, 0.1528, 0.6524, 0.1521, 0.6533, 0.1477, 0.6604, 0.1482, 0.6604, 0.1528, 0.8308, 0.1462, 0.8269, 0.1507, 0.8232, 0.1487, 0.8267, 0.1427, 0.4305, 0.1621, 0.2968, 0.1621, 0.2968, 0.1528, 0.4305, 0.1528, 0.264, 0.1507, 0.2601, 0.1462, 0.2642, 0.1427, 0.2677, 0.1487, 0.4672, 0.1462, 0.4633, 0.1507, 0.4596, 0.1487, 0.4631, 0.1427, 0.2567, 0.1521, 0.2487, 0.1528, 0.2487, 0.1528, 0.2567, 0.1521, 0.4566, 0.1557, 0.4633, 0.1507, 0.4633, 0.1507, 0.4566, 0.1557, 0.1731, 0.3081, 0.1731, 0.3081, 0.1731, 0.3081, 0.1731, 0.3081, 0.9912, 0.1507, 0.9912, 0.1507, 0.9912, 0.1507, 0.9912, 0.1507, 0.09492, 0.4469, 0.1618, 0.3311, 0.1618, 0.3311, 0.09492, 0.4469, 0.9873, 0.1462, 0.9915, 0.1427, 0.9915, 0.1427, 0.9873, 0.1462, 0.9898, 0.1533, 0.9898, 0.1533, 0.9898, 0.1533, 0.9898, 0.1533, 0.1658, 0.3334, 0.09893, 0.4492, 0.09893, 0.4492, 0.1658, 0.3334, 0.9106, 0.01097, 0.9141, 0.008711, 0.9141, 0.008711, 0.9106, 0.01097, 0.3476, 0.3096, 0.3476, 0.3096, 0.3476, 0.3096, 0.3476, 0.3096, 0.9839, 0.1521, 0.9839, 0.1521, 0.9839, 0.1521, 0.9839, 0.1521, 0.2557, 0.1477, 0.2527, 0.1413, 0.2527, 0.1413, 0.2557, 0.1477, 0.4746, 0.1413, 0.4715, 0.1477, 0.4715, 0.1477, 0.4746, 0.1413, 0.9125, 0.01659, 0.9171, 0.02314, 0.9171, 0.02314, 0.9125, 0.01659, 0.264, 0.1507, 0.264, 0.1507, 0.264, 0.1507, 0.264, 0.1507, 0.8352, 0.1477, 0.8352, 0.1477, 0.8352, 0.1477, 0.8352, 0.1477, 0.983, 0.1477, 0.98, 0.1413, 0.98, 0.1413, 0.983, 0.1477, 0.4786, 0.1528, 0.4706, 0.1521, 0.4706, 0.1521, 0.4786, 0.1528, 0.8342, 0.1521, 0.8342, 0.1521, 0.8342, 0.1521, 0.8342, 0.1521, 0.9091, 0.01961, 0.9051, 0.02546, 0.9051, 0.02546, 0.9091, 0.01961, 0.3467, 0.3051, 0.3467, 0.3051, 0.3467, 0.3051, 0.3467, 0.3051, 0.8284, 0.1533, 0.8284, 0.1533, 0.8284, 0.1533, 0.8284, 0.1533, 0.4465, 0.1806, 0.3797, 0.2964, 0.3797, 0.2964, 0.4465, 0.1806, 0.8308, 0.1462, 0.8342, 0.1389, 0.8342, 0.1389, 0.8308, 0.1462, 0.4646, 0.1575, 0.4648, 0.1533, 0.4648, 0.1533, 0.4646, 0.1575, 0.8269, 0.1507, 0.8269, 0.1507, 0.8269, 0.1507, 0.8269, 0.1507, 0.3717, 0.2918, 0.4385, 0.176, 0.4385, 0.176, 0.3717, 0.2918, 0.9057, 0.01659, 0.9006, 0.01477, 0.9006, 0.01477, 0.9057, 0.01659, 0.2625, 0.1533, 0.2625, 0.1533, 0.2625, 0.1533, 0.2625, 0.1533, 0.649, 0.1462, 0.649, 0.1462, 0.649, 0.1462, 0.649, 0.1462, 0.649, 0.1462, 0.6524, 0.1389, 0.6524, 0.1389, 0.649, 0.1462, 0.1578, 0.3057, 0.1648, 0.3051, 0.1648, 0.3051, 0.1578, 0.3057, 0.6533, 0.1477, 0.6533, 0.1477, 0.6533, 0.1477, 0.6533, 0.1477, 0.9076, 0.01098, 0.9086, 0.002652, 0.9086, 0.002652, 0.9076, 0.01098, 0.1692, 0.3037, 0.1692, 0.3037, 0.1692, 0.3037, 0.1692, 0.3037, 0.4672, 0.1462, 0.4706, 0.1389, 0.4706, 0.1389, 0.4672, 0.1462, 0.1658, 0.2964, 0.1692, 0.3037, 0.1692, 0.3037, 0.1658, 0.2964, 0.6466, 0.1533, 0.6466, 0.1533, 0.6466, 0.1533, 0.6466, 0.1533, 0.6451, 0.1507, 0.6414, 0.1488, 0.6414, 0.1488, 0.6451, 0.1507, 0.9912, 0.1507, 0.9912, 0.1507, 0.9912, 0.1507, 0.9912, 0.1507, 0.6451, 0.1507, 0.6451, 0.1507, 0.6451, 0.1507, 0.6451, 0.1507, 0.3396, 0.3195, 0.2059, 0.3195, 0.2059, 0.3195, 0.3396, 0.3195, 0.4715, 0.1477, 0.4786, 0.1482, 0.4786, 0.1482, 0.4715, 0.1477, 0.1768, 0.3062, 0.1731, 0.3081, 0.1731, 0.3081, 0.1768, 0.3062, 0.4633, 0.1507, 0.4633, 0.1507, 0.4633, 0.1507, 0.4633, 0.1507, 0.2059, 0.3103, 0.3396, 0.3103, 0.3396, 0.3103, 0.2059, 0.3103, 0.4706, 0.1521, 0.4716, 0.1575, 0.4716, 0.1575, 0.4706, 0.1521, 0.1648, 0.3051, 0.1648, 0.3051, 0.1648, 0.3051, 0.1648, 0.3051, 0.5542, 0.3081, 0.5505, 0.3062, 0.5505, 0.3062, 0.5542, 0.3081, 0.1793, 0.314, 0.1716, 0.3107, 0.1716, 0.3107, 0.1793, 0.314, 0.4715, 0.1477, 0.4715, 0.1477, 0.4715, 0.1477, 0.4715, 0.1477, 0.8343, 0.1521, 0.8352, 0.1575, 0.8352, 0.1575, 0.8343, 0.1521, 0.2567, 0.1521, 0.2567, 0.1521, 0.2567, 0.1521, 0.2567, 0.1521, 0.4706, 0.1521, 0.4706, 0.1521, 0.4706, 0.1521, 0.4706, 0.1521, 0.8921, 0.3051, 0.889, 0.2987, 0.889, 0.2987, 0.8921, 0.3051, 0.1648, 0.3149, 0.1658, 0.3096, 0.1658, 0.3096, 0.1648, 0.3149, 0.4648, 0.1533, 0.4648, 0.1533, 0.4648, 0.1533, 0.4648, 0.1533, 0.9839, 0.1521, 0.9759, 0.1528, 0.9759, 0.1528, 0.9839, 0.1521, 0.9873, 0.1462, 0.9873, 0.1462, 0.9873, 0.1462, 0.9873, 0.1462, 0.1648, 0.3051, 0.1648, 0.3051, 0.1648, 0.3051, 0.1648, 0.3051, 0.3476, 0.2964, 0.2807, 0.1806, 0.2807, 0.1806, 0.3476, 0.2964, 0.8352, 0.1477, 0.8422, 0.1482, 0.8422, 0.1482, 0.8352, 0.1477, 0.885, 0.3057, 0.8921, 0.3051, 0.8921, 0.3051, 0.885, 0.3057, 0.1692, 0.3037, 0.1692, 0.3037, 0.1692, 0.3037, 0.1692, 0.3037, 0.2888, 0.176, 0.3556, 0.2918, 0.3556, 0.2918, 0.2888, 0.176, 0.9106, 0.01098, 0.9106, 0.01097, 0.9106, 0.01097, 0.9106, 0.01098, 0.1731, 0.3081, 0.1731, 0.3081, 0.1731, 0.3081, 0.1731, 0.3081, 0.8931, 0.2964, 0.8964, 0.3037, 0.8964, 0.3037, 0.8931, 0.2964, 0.1716, 0.3107, 0.1716, 0.3107, 0.1716, 0.3107, 0.1716, 0.3107, 0.6604, 0.1528, 0.7941, 0.1528, 0.7941, 0.1528, 0.6604, 0.1528, 0.2557, 0.1477, 0.2557, 0.1477, 0.2557, 0.1477, 0.2557, 0.1477, 0.1658, 0.3096, 0.1658, 0.3096, 0.1658, 0.3096, 0.1658, 0.3096, 0.6533, 0.1477, 0.6604, 0.1482, 0.6604, 0.1482, 0.6533, 0.1477, 0.9041, 0.3062, 0.9003, 0.3081, 0.9003, 0.3081, 0.9041, 0.3062, 0.8921, 0.3051, 0.8921, 0.3051, 0.8921, 0.3051, 0.8921, 0.3051, 0.8267, 0.1427, 0.8308, 0.1462, 0.8308, 0.1462, 0.8267, 0.1427, 0.9125, 0.01659, 0.9125, 0.01659, 0.9125, 0.01659, 0.9125, 0.01659, 0.8964, 0.3037, 0.8964, 0.3037, 0.8964, 0.3037, 0.8964, 0.3037, 0.2647, 0.1806, 0.1979, 0.2964, 0.1979, 0.2964, 0.2647, 0.1806, 0.9065, 0.314, 0.8988, 0.3107, 0.8988, 0.3107, 0.9065, 0.314, 0.9003, 0.3081, 0.9003, 0.3081, 0.9003, 0.3081, 0.9003, 0.3081, 0.1898, 0.2918, 0.2567, 0.176, 0.2567, 0.176, 0.1898, 0.2918, 0.983, 0.1477, 0.983, 0.1477, 0.983, 0.1477, 0.983, 0.1477, 0.8988, 0.3107, 0.8988, 0.3107, 0.8988, 0.3107, 0.8988, 0.3107, 0.7941, 0.1621, 0.6604, 0.1621, 0.6604, 0.1621, 0.7941, 0.1621, 0.892, 0.3149, 0.893, 0.3096, 0.893, 0.3096, 0.892, 0.3149, 0.893, 0.3096, 0.893, 0.3096, 0.893, 0.3096, 0.893, 0.3096, 0.6604, 0.1528, 0.6524, 0.1521, 0.6524, 0.1521, 0.6604, 0.1528, 0.9091, 0.01961, 0.9091, 0.01961, 0.9091, 0.01961, 0.9091, 0.01961, 0.736, 0.3081, 0.736, 0.3081, 0.736, 0.3081, 0.736, 0.3081, 0.8269, 0.1507, 0.8232, 0.1487, 0.8232, 0.1487, 0.8269, 0.1507, 0.7293, 0.3132, 0.736, 0.3081, 0.736, 0.3081, 0.7293, 0.3132, 0.7399, 0.3037, 0.7399, 0.3037, 0.7399, 0.3037, 0.7399, 0.3037, 0.8308, 0.1462, 0.8308, 0.1462, 0.8308, 0.1462, 0.8308, 0.1462, 0.7443, 0.3051, 0.7443, 0.3051, 0.7443, 0.3051, 0.7443, 0.3051, 0.1658, 0.2964, 0.09893, 0.1806, 0.09893, 0.1806, 0.1658, 0.2964, 0.7358, 0.3002, 0.7399, 0.3037, 0.7399, 0.3037, 0.7358, 0.3002, 0.7433, 0.3096, 0.7433, 0.3096, 0.7433, 0.3096, 0.7433, 0.3096, 0.1069, 0.176, 0.1738, 0.2918, 0.1738, 0.2918, 0.1069, 0.176, 0.2968, 0.1528, 0.4305, 0.1528, 0.4305, 0.1528, 0.2968, 0.1528, 0.9057, 0.01659, 0.9057, 0.01659, 0.9057, 0.01659, 0.9057, 0.01659, 0.7375, 0.3107, 0.7375, 0.3107, 0.7375, 0.3107, 0.7375, 0.3107, 0.4631, 0.1427, 0.4672, 0.1462, 0.4672, 0.1462, 0.4631, 0.1427, 0.8222, 0.4469, 0.889, 0.3311, 0.889, 0.3311, 0.8222, 0.4469, 0.7473, 0.2987, 0.7443, 0.3051, 0.7443, 0.3051, 0.7473, 0.2987, 0.5542, 0.3081, 0.5542, 0.3081, 0.5542, 0.3081, 0.5542, 0.3081, 0.2601, 0.1462, 0.2642, 0.1427, 0.2642, 0.1427, 0.2601, 0.1462, 0.8931, 0.3334, 0.8262, 0.4492, 0.8262, 0.4492, 0.8931, 0.3334, 0.649, 0.1462, 0.649, 0.1462, 0.649, 0.1462, 0.649, 0.1462, 0.5581, 0.3037, 0.5581, 0.3037, 0.5581, 0.3037, 0.5581, 0.3037, 0.7513, 0.3103, 0.7433, 0.3096, 0.7433, 0.3096, 0.7513, 0.3103, 0.5624, 0.3051, 0.5624, 0.3051, 0.5624, 0.3051, 0.5624, 0.3051, 0.9076, 0.01098, 0.9076, 0.01098, 0.9076, 0.01098, 0.9076, 0.01098, 0.5615, 0.3096, 0.5615, 0.3096, 0.5615, 0.3096, 0.5615, 0.3096, 0.2487, 0.1621, 0.115, 0.1621, 0.115, 0.1621, 0.2487, 0.1621, 0.4305, 0.1621, 0.2968, 0.1621, 0.2968, 0.1621, 0.4305, 0.1621, 0.7373, 0.3149, 0.7375, 0.3107, 0.7375, 0.3107, 0.7373, 0.3149, 0.5557, 0.3107, 0.5557, 0.3107, 0.5557, 0.3107, 0.5557, 0.3107, 0.115, 0.1528, 0.2487, 0.1528, 0.2487, 0.1528, 0.115, 0.1528, 0.4633, 0.1507, 0.4596, 0.1487, 0.4596, 0.1487, 0.4633, 0.1507, 0.4672, 0.1462, 0.4672, 0.1462, 0.4672, 0.1462, 0.4672, 0.1462, 0.3467, 0.3051, 0.3467, 0.3051, 0.3467, 0.3051, 0.3467, 0.3051, 0.2677, 0.1487, 0.264, 0.1507, 0.264, 0.1507, 0.2677, 0.1487, 0.1578, 0.3195, 0.02405, 0.3195, 0.02405, 0.3195, 0.1578, 0.3195, 0.5475, 0.3132, 0.5542, 0.3081, 0.5542, 0.3081, 0.5475, 0.3132, 0.351, 0.3037, 0.351, 0.3037, 0.351, 0.3037, 0.351, 0.3037, 0.02405, 0.3103, 0.1578, 0.3103, 0.1578, 0.3103, 0.02405, 0.3103, 0.6451, 0.1507, 0.6451, 0.1507, 0.6451, 0.1507, 0.6451, 0.1507, 0.3549, 0.3081, 0.3549, 0.3081, 0.3549, 0.3081, 0.3549, 0.3081, 0.554, 0.3002, 0.5581, 0.3037, 0.5581, 0.3037, 0.554, 0.3002, 0.3534, 0.3107, 0.3534, 0.3107, 0.3534, 0.3107, 0.3534, 0.3107, 0.4715, 0.1477, 0.4715, 0.1477, 0.4715, 0.1477, 0.4715, 0.1477, 0.3476, 0.3096, 0.3476, 0.3096, 0.3476, 0.3096, 0.3476, 0.3096, 0.1898, 0.02314, 0.2567, 0.1389, 0.2567, 0.1389, 0.1898, 0.02314, 0.5655, 0.2987, 0.5624, 0.3051, 0.5624, 0.3051, 0.5655, 0.2987, 0.8216, 0.4558, 0.8216, 0.4558, 0.8216, 0.4558, 0.8216, 0.4558, 0.2527, 0.1413, 0.1858, 0.02546, 0.1858, 0.02546, 0.2527, 0.1413, 0.4706, 0.1521, 0.4706, 0.1521, 0.4706, 0.1521, 0.4706, 0.1521, 0.8197, 0.4614, 0.8197, 0.4614, 0.8197, 0.4614, 0.8197, 0.4614, 0.984, 0.176, 0.9171, 0.2918, 0.9171, 0.2918, 0.984, 0.176, 0.5695, 0.3103, 0.5615, 0.3096, 0.5615, 0.3096, 0.5695, 0.3103, 0.8167, 0.4614, 0.8167, 0.4614, 0.8167, 0.4614, 0.8167, 0.4614, 0.9131, 0.2895, 0.98, 0.1737, 0.98, 0.1737, 0.9131, 0.2895, 0.5542, 0.3081, 0.5542, 0.3081, 0.5542, 0.3081, 0.5542, 0.3081, 0.8148, 0.4558, 0.8148, 0.4558, 0.8148, 0.4558, 0.8148, 0.4558, 0.5555, 0.3149, 0.5557, 0.3107, 0.5557, 0.3107, 0.5555, 0.3149, 0.8182, 0.4528, 0.8182, 0.4528, 0.8182, 0.4528, 0.8182, 0.4528, 0.8342, 0.1521, 0.8343, 0.1521, 0.8343, 0.1521, 0.8342, 0.1521, 0.8988, 0.3107, 0.8988, 0.3107, 0.8988, 0.3107, 0.8988, 0.3107, 0.98, 0.1413, 0.9131, 0.02546, 0.9131, 0.02546, 0.98, 0.1413, 0.3396, 0.3057, 0.3467, 0.3051, 0.3467, 0.3051, 0.3396, 0.3057, 0.9171, 0.02314, 0.984, 0.1389, 0.984, 0.1389, 0.9171, 0.02314, 0.8921, 0.3051, 0.8921, 0.3051, 0.8921, 0.3051, 0.8921, 0.3051, 0.8182, 0.4528, 0.8182, 0.4528, 0.8182, 0.4528, 0.8182, 0.4528, 0.885, 0.3195, 0.7513, 0.3195, 0.7513, 0.3195, 0.885, 0.3195, 0.3476, 0.2964, 0.351, 0.3037, 0.351, 0.3037, 0.3476, 0.2964, 0.7513, 0.3103, 0.885, 0.3103, 0.885, 0.3103, 0.7513, 0.3103, 0.9839, 0.1521, 0.9839, 0.1521, 0.9839, 0.1521, 0.9839, 0.1521, 0.1658, 0.3096, 0.1658, 0.3096, 0.1658, 0.3096, 0.1658, 0.3096, 0.3586, 0.3062, 0.3549, 0.3081, 0.3549, 0.3081, 0.3586, 0.3062, 0.8352, 0.1477, 0.8352, 0.1477, 0.8352, 0.1477, 0.8352, 0.1477, 0.9003, 0.3081, 0.9003, 0.3081, 0.9003, 0.3081, 0.9003, 0.3081, 0.8342, 0.1389, 0.9011, 0.02314, 0.9011, 0.02314, 0.8342, 0.1389, 0.3611, 0.314, 0.3534, 0.3107, 0.3534, 0.3107, 0.3611, 0.314, 0.9051, 0.02546, 0.8382, 0.1413, 0.8382, 0.1413, 0.9051, 0.02546, 0.9898, 0.1533, 0.9898, 0.1533, 0.9898, 0.1533, 0.9898, 0.1533, 0.7032, 0.3195, 0.5695, 0.3195, 0.5695, 0.3195, 0.7032, 0.3195, 0.3466, 0.3149, 0.3476, 0.3096, 0.3476, 0.3096, 0.3466, 0.3149, 0.9131, 0.02546, 0.9091, 0.01961, 0.9091, 0.01961, 0.9131, 0.02546, 0.5695, 0.3103, 0.7032, 0.3103, 0.7032, 0.3103, 0.5695, 0.3103, 0.8964, 0.3037, 0.8964, 0.3037, 0.8964, 0.3037, 0.8964, 0.3037, 0.8262, 0.4492, 0.8216, 0.4558, 0.8216, 0.4558, 0.8262, 0.4492, 0.9011, 0.02314, 0.9057, 0.01659, 0.9057, 0.01659, 0.9011, 0.02314, 0.893, 0.3096, 0.893, 0.3096, 0.893, 0.3096, 0.893, 0.3096, 0.6524, 0.1389, 0.7193, 0.02314, 0.7193, 0.02314, 0.6524, 0.1389, 0.8232, 0.4637, 0.8197, 0.4614, 0.8197, 0.4614, 0.8232, 0.4637, 0.9041, 0.008711, 0.9076, 0.01097, 0.9076, 0.01097, 0.9041, 0.008711, 0.7233, 0.02546, 0.6564, 0.1413, 0.6564, 0.1413, 0.7233, 0.02546, 0.7443, 0.3051, 0.7443, 0.3051, 0.7443, 0.3051, 0.7443, 0.3051, 0.8102, 0.4492, 0.7433, 0.3334, 0.7433, 0.3334, 0.8102, 0.4492, 0.8177, 0.4697, 0.8167, 0.4614, 0.8167, 0.4614, 0.8177, 0.4697, 0.9096, 0.002652, 0.9106, 0.01098, 0.9106, 0.01098, 0.9096, 0.002652, 0.7473, 0.3311, 0.8142, 0.4469, 0.8142, 0.4469, 0.7473, 0.3311, 0.7375, 0.3107, 0.7375, 0.3107, 0.7375, 0.3107, 0.7375, 0.3107, 0.8097, 0.4576, 0.8148, 0.4558, 0.8148, 0.4558, 0.8097, 0.4576, 0.9176, 0.01477, 0.9125, 0.01659, 0.9125, 0.01659, 0.9176, 0.01477, 0.5624, 0.3051, 0.5624, 0.3051, 0.5624, 0.3051, 0.5624, 0.3051, 0.5414, 0.02546, 0.4746, 0.1413, 0.4746, 0.1413, 0.5414, 0.02546, 0.8142, 0.4469, 0.8182, 0.4528, 0.8182, 0.4528, 0.8142, 0.4469, 0.2567, 0.1389, 0.2601, 0.1462, 0.2601, 0.1462, 0.2567, 0.1389])
me_icosphere.materials.append(mat_material)
me_icosphere.materials.append(mat_greenglow)
me_icosphere.update()

# ---- objects
ob_icosphere = bpy.data.objects.new('Icosphere', me_icosphere)

# ---- transforms, parenting, visibility, modifiers, constraints
ob_icosphere.location = (0.0, 0.0, 0.0)

# ---- collection membership
col_collection.objects.link(ob_icosphere)

# ---- scene / render settings (as saved in the file)
scene.frame_start = 1; scene.frame_end = 250; scene.frame_set(1)
scene.render.engine = 'BLENDER_EEVEE_NEXT'
scene.cycles.sampling_pattern = 'TABULATED_SOBOL'
scene.cycles.use_light_tree = False
scene.view_settings.view_transform = 'Filmic'
bpy.context.view_layer.update()

# ---- added for rendering (the .blend has no active camera and no usable light): camera, sun
cam_auto = bpy.data.cameras.new('AutoCamera')
cam_auto.lens = 50.0
cam_auto.sensor_width = 36.0
cam_auto.clip_end = 1000.0
ob_auto_camera = bpy.data.objects.new('AutoCamera', cam_auto)
scene.collection.objects.link(ob_auto_camera)
ob_auto_camera.location = (2.76776, -3.32131, 2.21421)
ob_auto_camera.rotation_euler = (1.09748, -7.21219e-08, 0.694738)
scene.camera = ob_auto_camera
light_auto_sun = bpy.data.lights.new('AutoSun', 'SUN')
light_auto_sun.energy = 3.0
light_auto_sun.angle = 0.0523599
ob_auto_sun = bpy.data.objects.new('AutoSun', light_auto_sun)
scene.collection.objects.link(ob_auto_sun)
ob_auto_sun.rotation_euler = (0.872665, 0.174533, 0.523599)
bpy.context.view_layer.update()
